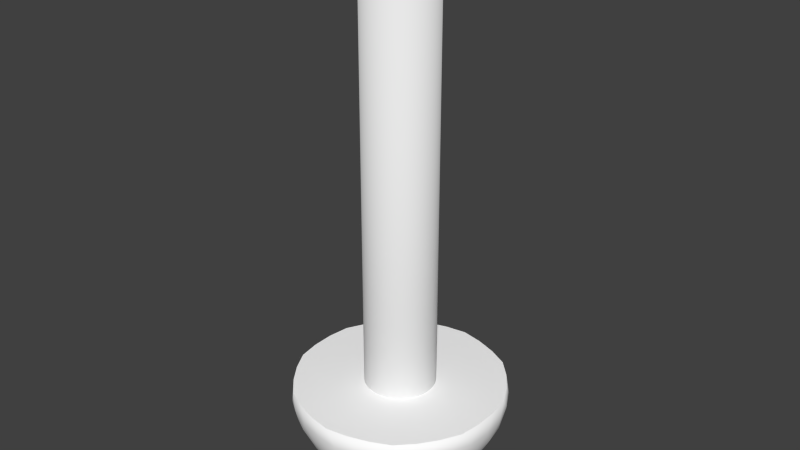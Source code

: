 # Source: destroy2.blend  (saved by Blender 2.77.0; exported with 4.5.12 LTS)
import bpy
from mathutils import Matrix  # noqa: F401  (used for matrix-valued properties, if any)

bpy.ops.wm.read_factory_settings(use_empty=True)
scene = bpy.context.scene
scene.name = 'Scene'

# ---- collections
col_collection_1 = bpy.data.collections.new('Collection 1'); scene.collection.children.link(col_collection_1)

# ---- materials (node trees are filled in below, after node groups)
mat_colobotmesh_mat_1 = bpy.data.materials.new('ColobotMesh_mat_1')
mat_colobotmesh_mat_1.alpha_threshold = 0.0
mat_colobotmesh_mat_1.use_transparent_shadow = False
mat_colobotmesh_mat_1.diffuse_color = (1.0, 1.0, 1.0, 1.0)
mat_colobotmesh_mat_1.specular_color = (0.0, 0.0, 0.0)
mat_colobotmesh_mat_1.roughness = 0.5
mat_colobotmesh_mat_2 = bpy.data.materials.new('ColobotMesh_mat_2')
mat_colobotmesh_mat_2.alpha_threshold = 0.0
mat_colobotmesh_mat_2.use_transparent_shadow = False
mat_colobotmesh_mat_2.diffuse_color = (1.0, 1.0, 1.0, 1.0)
mat_colobotmesh_mat_2.specular_color = (0.0, 0.0, 0.0)
mat_colobotmesh_mat_2.roughness = 0.5

# ---- material node trees

# ---- world
world_world = bpy.data.worlds.new('World'); scene.world = world_world
world_world.color = (0.05088, 0.05088, 0.05088)
world_world.use_sun_shadow = False
world_world.sun_shadow_jitter_overblur = 0.0
world_world.cycles.sampling_method = 'NONE'
world_world.cycles.sample_map_resolution = 256

# ---- meshes
me_cylinder = bpy.data.meshes.new('Cylinder')
me_cylinder.from_pydata([(6.292e-07, 2.412e-07, 12.5), (6.292e-07, 2.0, -12.5), (6.292e-07, 2.0, 12.5), (0.196, 1.99, -12.5), (0.196, 1.99, 12.5), (0.3902, 1.962, -12.5), (0.3902, 1.962, 12.5), (0.5806, 1.914, -12.5), (0.5806, 1.914, 12.5), (0.7654, 1.848, -12.5), (0.7654, 1.848, 12.5), (0.9428, 1.764, -12.5), (0.9428, 1.764, 12.5), (1.111, 1.663, -12.5), (1.111, 1.663, 12.5), (1.269, 1.546, -12.5), (1.269, 1.546, 12.5), (1.414, 1.414, -12.5), (1.414, 1.414, 12.5), (1.546, 1.269, -12.5), (1.546, 1.269, 12.5), (1.663, 1.111, -12.5), (1.663, 1.111, 12.5), (1.764, 0.9428, -12.5), (1.764, 0.9428, 12.5), (1.848, 0.7654, -12.5), (1.848, 0.7654, 12.5), (1.914, 0.5806, -12.5), (1.914, 0.5806, 12.5), (1.962, 0.3902, -12.5), (1.962, 0.3902, 12.5), (1.99, 0.196, -12.5), (1.99, 0.196, 12.5), (2.0, -8.467e-08, -12.5), (2.0, -8.467e-08, 12.5), (1.99, -0.196, -12.5), (1.99, -0.196, 12.5), (1.962, -0.3902, -12.5), (1.962, -0.3902, 12.5), (1.914, -0.5806, -12.5), (1.914, -0.5806, 12.5), (1.848, -0.7654, -12.5), (1.848, -0.7654, 12.5), (1.764, -0.9428, -12.5), (1.764, -0.9428, 12.5), (1.663, -1.111, -12.5), (1.663, -1.111, 12.5), (1.546, -1.269, -12.5), (1.546, -1.269, 12.5), (1.414, -1.414, -12.5), (1.414, -1.414, 12.5), (1.269, -1.546, -12.5), (1.269, -1.546, 12.5), (1.111, -1.663, -12.5), (1.111, -1.663, 12.5), (0.9428, -1.764, -12.5), (0.9428, -1.764, 12.5), (0.7654, -1.848, -12.5), (0.7654, -1.848, 12.5), (0.5806, -1.914, -12.5), (0.5806, -1.914, 12.5), (0.3902, -1.962, -12.5), (0.3902, -1.962, 12.5), (0.196, -1.99, -12.5), (0.196, -1.99, 12.5), (-9.762e-07, -2.0, -12.5), (-9.762e-07, -2.0, 12.5), (-0.196, -1.99, -12.5), (-0.196, -1.99, 12.5), (-0.3902, -1.962, -12.5), (-0.3902, -1.962, 12.5), (-0.5806, -1.914, -12.5), (-0.5806, -1.914, 12.5), (-0.7654, -1.848, -12.5), (-0.7654, -1.848, 12.5), (-0.9428, -1.764, -12.5), (-0.9428, -1.764, 12.5), (-1.111, -1.663, -12.5), (-1.111, -1.663, 12.5), (-1.269, -1.546, -12.5), (-1.269, -1.546, 12.5), (-1.414, -1.414, -12.5), (-1.414, -1.414, 12.5), (-1.546, -1.269, -12.5), (-1.546, -1.269, 12.5), (-1.663, -1.111, -12.5), (-1.663, -1.111, 12.5), (-1.764, -0.9428, -12.5), (-1.764, -0.9428, 12.5), (-1.848, -0.7654, -12.5), (-1.848, -0.7654, 12.5), (-1.914, -0.5806, -12.5), (-1.914, -0.5806, 12.5), (-1.962, -0.3902, -12.5), (-1.962, -0.3902, 12.5), (-1.99, -0.196, -12.5), (-1.99, -0.196, 12.5), (-2.0, -6.887e-07, -12.5), (-2.0, -6.887e-07, 12.5), (-1.99, 0.196, -12.5), (-1.99, 0.196, 12.5), (-1.962, 0.3902, -12.5), (-1.962, 0.3902, 12.5), (-1.914, 0.5806, -12.5), (-1.914, 0.5806, 12.5), (-1.848, 0.7654, -12.5), (-1.848, 0.7654, 12.5), (-1.764, 0.9428, -12.5), (-1.764, 0.9428, 12.5), (-1.663, 1.111, -12.5), (-1.663, 1.111, 12.5), (-1.546, 1.269, -12.5), (-1.546, 1.269, 12.5), (-1.414, 1.414, -12.5), (-1.414, 1.414, 12.5), (-1.269, 1.546, -12.5), (-1.269, 1.546, 12.5), (-1.111, 1.663, -12.5), (-1.111, 1.663, 12.5), (-0.9428, 1.764, -12.5), (-0.9428, 1.764, 12.5), (-0.7654, 1.848, -12.5), (-0.7654, 1.848, 12.5), (-0.5806, 1.914, -12.5), (-0.5806, 1.914, 12.5), (-0.3902, 1.962, -12.5), (-0.3902, 1.962, 12.5), (-0.196, 1.99, -12.5), (-0.196, 1.99, 12.5)], [], [(0, 4, 2), (1, 2, 4, 3), (0, 6, 4), (3, 4, 6, 5), (0, 8, 6), (5, 6, 8, 7), (0, 10, 8), (7, 8, 10, 9), (0, 12, 10), (9, 10, 12, 11), (0, 14, 12), (11, 12, 14, 13), (0, 16, 14), (13, 14, 16, 15), (0, 18, 16), (15, 16, 18, 17), (0, 20, 18), (17, 18, 20, 19), (0, 22, 20), (19, 20, 22, 21), (0, 24, 22), (21, 22, 24, 23), (0, 26, 24), (23, 24, 26, 25), (0, 28, 26), (25, 26, 28, 27), (0, 30, 28), (27, 28, 30, 29), (0, 32, 30), (29, 30, 32, 31), (0, 34, 32), (31, 32, 34, 33), (0, 36, 34), (33, 34, 36, 35), (0, 38, 36), (35, 36, 38, 37), (0, 40, 38), (37, 38, 40, 39), (0, 42, 40), (39, 40, 42, 41), (0, 44, 42), (41, 42, 44, 43), (0, 46, 44), (43, 44, 46, 45), (0, 48, 46), (45, 46, 48, 47), (0, 50, 48), (47, 48, 50, 49), (0, 52, 50), (49, 50, 52, 51), (0, 54, 52), (51, 52, 54, 53), (0, 56, 54), (53, 54, 56, 55), (0, 58, 56), (55, 56, 58, 57), (0, 60, 58), (57, 58, 60, 59), (0, 62, 60), (59, 60, 62, 61), (0, 64, 62), (61, 62, 64, 63), (0, 66, 64), (63, 64, 66, 65), (0, 68, 66), (65, 66, 68, 67), (0, 70, 68), (67, 68, 70, 69), (0, 72, 70), (69, 70, 72, 71), (0, 74, 72), (71, 72, 74, 73), (0, 76, 74), (73, 74, 76, 75), (0, 78, 76), (75, 76, 78, 77), (0, 80, 78), (77, 78, 80, 79), (0, 82, 80), (79, 80, 82, 81), (0, 84, 82), (81, 82, 84, 83), (0, 86, 84), (83, 84, 86, 85), (0, 88, 86), (85, 86, 88, 87), (0, 90, 88), (87, 88, 90, 89), (0, 92, 90), (89, 90, 92, 91), (0, 94, 92), (91, 92, 94, 93), (0, 96, 94), (93, 94, 96, 95), (0, 98, 96), (95, 96, 98, 97), (0, 100, 98), (97, 98, 100, 99), (0, 102, 100), (99, 100, 102, 101), (0, 104, 102), (101, 102, 104, 103), (0, 106, 104), (103, 104, 106, 105), (0, 108, 106), (105, 106, 108, 107), (0, 110, 108), (107, 108, 110, 109), (0, 112, 110), (109, 110, 112, 111), (0, 114, 112), (111, 112, 114, 113), (0, 116, 114), (113, 114, 116, 115), (0, 118, 116), (115, 116, 118, 117), (0, 120, 118), (117, 118, 120, 119), (0, 122, 120), (119, 120, 122, 121), (0, 124, 122), (121, 122, 124, 123), (0, 126, 124), (123, 124, 126, 125), (0, 128, 126), (125, 126, 128, 127), (0, 2, 128), (127, 128, 2, 1)])
me_cylinder.polygons.foreach_set('use_smooth', [0, 1, 0, 1, 0, 1, 0, 1, 0, 1, 0, 1, 0, 1, 0, 1, 0, 1, 0, 1, 0, 1, 0, 1, 0, 1, 0, 1, 0, 1, 0, 1, 0, 1, 0, 1, 0, 1, 0, 1, 0, 1, 0, 1, 0, 1, 0, 1, 0, 1, 0, 1, 0, 1, 0, 1, 0, 1, 0, 1, 0, 1, 0, 1, 0, 1, 0, 1, 0, 1, 0, 1, 0, 1, 0, 1, 0, 1, 0, 1, 0, 1, 0, 1, 0, 1, 0, 1, 0, 1, 0, 1, 0, 1, 0, 1, 0, 1, 0, 1, 0, 1, 0, 1, 0, 1, 0, 1, 0, 1, 0, 1, 0, 1, 0, 1, 0, 1, 0, 1, 0, 1, 0, 1, 0, 1, 0, 1])
_uv = me_cylinder.uv_layers.new(name='UVMap')
_uv.uv.foreach_set('vector', [0.6642, 0.9894, 0.6679, 0.9872, 0.6681, 0.9876, 0.1406, 0.3762, 0.1406, 0.8738, 0.1421, 0.8738, 0.1421, 0.3762, 0.6642, 0.9894, 0.6677, 0.9868, 0.6679, 0.9872, 0.1421, 0.3762, 0.1421, 0.8738, 0.1435, 0.8738, 0.1435, 0.3762, 0.6642, 0.9894, 0.6674, 0.9865, 0.6677, 0.9868, 0.1435, 0.3762, 0.1435, 0.8738, 0.1449, 0.8738, 0.1449, 0.3762, 0.6642, 0.9894, 0.6671, 0.9862, 0.6674, 0.9865, 0.1449, 0.3762, 0.1449, 0.8738, 0.1462, 0.8738, 0.1462, 0.3762, 0.6642, 0.9894, 0.6668, 0.9859, 0.6671, 0.9862, 0.1462, 0.3762, 0.1462, 0.8738, 0.1475, 0.8738, 0.1475, 0.3762, 0.6642, 0.9894, 0.6664, 0.9857, 0.6668, 0.9859, 0.1475, 0.3762, 0.1475, 0.8738, 0.1487, 0.8738, 0.1487, 0.3762, 0.6642, 0.9894, 0.6661, 0.9855, 0.6664, 0.9857, 0.1487, 0.3762, 0.1487, 0.8738, 0.1499, 0.8738, 0.1499, 0.3762, 0.6642, 0.9894, 0.6657, 0.9853, 0.6661, 0.9855, 0.1499, 0.3762, 0.1499, 0.8738, 0.1509, 0.8738, 0.1509, 0.3762, 0.6642, 0.9894, 0.6653, 0.9852, 0.6657, 0.9853, 0.1509, 0.3762, 0.1509, 0.8738, 0.1519, 0.8738, 0.1519, 0.3762, 0.6642, 0.9894, 0.6649, 0.9851, 0.6653, 0.9852, 0.1519, 0.3762, 0.1519, 0.8738, 0.1527, 0.8738, 0.1527, 0.3762, 0.6642, 0.9894, 0.6644, 0.9851, 0.6649, 0.9851, 0.1527, 0.3762, 0.1527, 0.8738, 0.1535, 0.8738, 0.1535, 0.3762, 0.6642, 0.9894, 0.664, 0.9851, 0.6644, 0.9851, 0.1535, 0.3762, 0.1535, 0.8738, 0.1541, 0.8738, 0.1541, 0.3762, 0.6642, 0.9894, 0.6636, 0.9851, 0.664, 0.9851, 0.1541, 0.3762, 0.1541, 0.8738, 0.1546, 0.8738, 0.1546, 0.3762, 0.6642, 0.9894, 0.6632, 0.9852, 0.6636, 0.9851, 0.1546, 0.3762, 0.1546, 0.8738, 0.1549, 0.8738, 0.1549, 0.3762, 0.6642, 0.9894, 0.6628, 0.9853, 0.6632, 0.9852, 0.1549, 0.3762, 0.1549, 0.8738, 0.1551, 0.8738, 0.1551, 0.3762, 0.6642, 0.9894, 0.6624, 0.9855, 0.6628, 0.9853, 0.1551, 0.3762, 0.1551, 0.8738, 0.1552, 0.8738, 0.1552, 0.3762, 0.6642, 0.9894, 0.662, 0.9857, 0.6624, 0.9855, 0.1552, 0.3762, 0.1552, 0.8738, 0.1551, 0.8738, 0.1551, 0.3762, 0.6642, 0.9894, 0.6617, 0.9859, 0.662, 0.9857, 0.1551, 0.3762, 0.1551, 0.8738, 0.1549, 0.8738, 0.1549, 0.3762, 0.6642, 0.9894, 0.6613, 0.9862, 0.6617, 0.9859, 0.1549, 0.3762, 0.1549, 0.8738, 0.1546, 0.8738, 0.1546, 0.3762, 0.6642, 0.9894, 0.661, 0.9865, 0.6613, 0.9862, 0.1546, 0.3762, 0.1546, 0.8738, 0.1541, 0.8738, 0.1541, 0.3762, 0.6642, 0.9894, 0.6608, 0.9868, 0.661, 0.9865, 0.1541, 0.3762, 0.1541, 0.8738, 0.1535, 0.8738, 0.1535, 0.3762, 0.6642, 0.9894, 0.6605, 0.9872, 0.6608, 0.9868, 0.1535, 0.3762, 0.1535, 0.8738, 0.1527, 0.8738, 0.1527, 0.3762, 0.6642, 0.9894, 0.6603, 0.9876, 0.6605, 0.9872, 0.1527, 0.3762, 0.1527, 0.8738, 0.1519, 0.8738, 0.1519, 0.3762, 0.6642, 0.9894, 0.6602, 0.988, 0.6603, 0.9876, 0.1519, 0.3762, 0.1519, 0.8738, 0.1509, 0.8738, 0.1509, 0.3762, 0.6642, 0.9894, 0.66, 0.9884, 0.6602, 0.988, 0.1509, 0.3762, 0.1509, 0.8738, 0.1499, 0.8738, 0.1499, 0.3762, 0.6642, 0.9894, 0.66, 0.9888, 0.66, 0.9884, 0.1499, 0.3762, 0.1499, 0.8738, 0.1487, 0.8738, 0.1487, 0.3762, 0.6642, 0.9894, 0.6599, 0.9892, 0.66, 0.9888, 0.1487, 0.3762, 0.1487, 0.8738, 0.1475, 0.8738, 0.1475, 0.3762, 0.6642, 0.9894, 0.6599, 0.9896, 0.6599, 0.9892, 0.1475, 0.3762, 0.1475, 0.8738, 0.1462, 0.8738, 0.1462, 0.3762, 0.6642, 0.9894, 0.66, 0.99, 0.6599, 0.9896, 0.1462, 0.3762, 0.1462, 0.8738, 0.1449, 0.8738, 0.1449, 0.3762, 0.6642, 0.9894, 0.66, 0.9905, 0.66, 0.99, 0.1449, 0.3762, 0.1449, 0.8738, 0.1435, 0.8738, 0.1435, 0.3762, 0.6642, 0.9894, 0.6602, 0.9909, 0.66, 0.9905, 0.1435, 0.3762, 0.1435, 0.8738, 0.1421, 0.8738, 0.1421, 0.3762, 0.6642, 0.9894, 0.6603, 0.9913, 0.6602, 0.9909, 0.1421, 0.3762, 0.1421, 0.8738, 0.1406, 0.8738, 0.1406, 0.3762, 0.6642, 0.9894, 0.6605, 0.9916, 0.6603, 0.9913, 0.1406, 0.3762, 0.1406, 0.8738, 0.1392, 0.8738, 0.1392, 0.3762, 0.6642, 0.9894, 0.6608, 0.992, 0.6605, 0.9916, 0.1392, 0.3762, 0.1392, 0.8738, 0.1378, 0.8738, 0.1378, 0.3762, 0.6642, 0.9894, 0.661, 0.9923, 0.6608, 0.992, 0.1378, 0.3762, 0.1378, 0.8738, 0.1364, 0.8738, 0.1364, 0.3762, 0.6642, 0.9894, 0.6613, 0.9926, 0.661, 0.9923, 0.1364, 0.3762, 0.1364, 0.8738, 0.1351, 0.8738, 0.1351, 0.3762, 0.6642, 0.9894, 0.6617, 0.9929, 0.6613, 0.9926, 0.1351, 0.3762, 0.1351, 0.8738, 0.1338, 0.8738, 0.1338, 0.3762, 0.6642, 0.9894, 0.662, 0.9931, 0.6617, 0.9929, 0.1338, 0.3762, 0.1338, 0.8738, 0.1325, 0.8738, 0.1325, 0.3762, 0.6642, 0.9894, 0.6624, 0.9933, 0.662, 0.9931, 0.1325, 0.3762, 0.1325, 0.8738, 0.1314, 0.8738, 0.1314, 0.3762, 0.6642, 0.9894, 0.6628, 0.9935, 0.6624, 0.9933, 0.1314, 0.3762, 0.1314, 0.8738, 0.1303, 0.8738, 0.1303, 0.3762, 0.6642, 0.9894, 0.6632, 0.9936, 0.6628, 0.9935, 0.1303, 0.3762, 0.1303, 0.8738, 0.1294, 0.8738, 0.1294, 0.3762, 0.6642, 0.9894, 0.6636, 0.9937, 0.6632, 0.9936, 0.1294, 0.3762, 0.1294, 0.8738, 0.1285, 0.8738, 0.1285, 0.3762, 0.6642, 0.9894, 0.664, 0.9937, 0.6636, 0.9937, 0.1285, 0.3762, 0.1285, 0.8738, 0.1278, 0.8738, 0.1278, 0.3762, 0.6642, 0.9894, 0.6644, 0.9937, 0.664, 0.9937, 0.1278, 0.3762, 0.1278, 0.8738, 0.1272, 0.8738, 0.1272, 0.3762, 0.6642, 0.9894, 0.6649, 0.9937, 0.6644, 0.9937, 0.1272, 0.3762, 0.1272, 0.8738, 0.1267, 0.8738, 0.1267, 0.3762, 0.6642, 0.9894, 0.6653, 0.9936, 0.6649, 0.9937, 0.1267, 0.3762, 0.1267, 0.8738, 0.1263, 0.8738, 0.1263, 0.3762, 0.6642, 0.9894, 0.6657, 0.9935, 0.6653, 0.9936, 0.1263, 0.3762, 0.1263, 0.8738, 0.1261, 0.8738, 0.1261, 0.3762, 0.6642, 0.9894, 0.6661, 0.9933, 0.6657, 0.9935, 0.1261, 0.3762, 0.1261, 0.8738, 0.1261, 0.8738, 0.1261, 0.3762, 0.6642, 0.9894, 0.6664, 0.9931, 0.6661, 0.9933, 0.1261, 0.3762, 0.1261, 0.8738, 0.1261, 0.8738, 0.1261, 0.3762, 0.6642, 0.9894, 0.6668, 0.9929, 0.6664, 0.9931, 0.1261, 0.3762, 0.1261, 0.8738, 0.1263, 0.8738, 0.1263, 0.3762, 0.6642, 0.9894, 0.6671, 0.9926, 0.6668, 0.9929, 0.1263, 0.3762, 0.1263, 0.8738, 0.1267, 0.8738, 0.1267, 0.3762, 0.6642, 0.9894, 0.6674, 0.9923, 0.6671, 0.9926, 0.1267, 0.3762, 0.1267, 0.8738, 0.1272, 0.8738, 0.1272, 0.3762, 0.6642, 0.9894, 0.6677, 0.992, 0.6674, 0.9923, 0.1272, 0.3762, 0.1272, 0.8738, 0.1278, 0.8738, 0.1278, 0.3762, 0.6642, 0.9894, 0.6679, 0.9916, 0.6677, 0.992, 0.1278, 0.3762, 0.1278, 0.8738, 0.1285, 0.8738, 0.1285, 0.3762, 0.6642, 0.9894, 0.6681, 0.9913, 0.6679, 0.9916, 0.1285, 0.3762, 0.1285, 0.8738, 0.1294, 0.8738, 0.1294, 0.3762, 0.6642, 0.9894, 0.6683, 0.9909, 0.6681, 0.9913, 0.1294, 0.3762, 0.1294, 0.8738, 0.1303, 0.8738, 0.1303, 0.3762, 0.6642, 0.9894, 0.6684, 0.9905, 0.6683, 0.9909, 0.1303, 0.3762, 0.1303, 0.8738, 0.1314, 0.8738, 0.1314, 0.3762, 0.6642, 0.9894, 0.6685, 0.99, 0.6684, 0.9905, 0.1314, 0.3762, 0.1314, 0.8738, 0.1325, 0.8738, 0.1325, 0.3762, 0.6642, 0.9894, 0.6685, 0.9896, 0.6685, 0.99, 0.1325, 0.3762, 0.1325, 0.8738, 0.1338, 0.8738, 0.1338, 0.3762, 0.6642, 0.9894, 0.6685, 0.9892, 0.6685, 0.9896, 0.1338, 0.3762, 0.1338, 0.8738, 0.1351, 0.8738, 0.1351, 0.3762, 0.6642, 0.9894, 0.6685, 0.9888, 0.6685, 0.9892, 0.1351, 0.3762, 0.1351, 0.8738, 0.1364, 0.8738, 0.1364, 0.3762, 0.6642, 0.9894, 0.6684, 0.9884, 0.6685, 0.9888, 0.1364, 0.3762, 0.1364, 0.8738, 0.1378, 0.8738, 0.1378, 0.3762, 0.6642, 0.9894, 0.6683, 0.988, 0.6684, 0.9884, 0.1378, 0.3762, 0.1378, 0.8738, 0.1392, 0.8738, 0.1392, 0.3762, 0.6642, 0.9894, 0.6681, 0.9876, 0.6683, 0.988, 0.1392, 0.3762, 0.1392, 0.8738, 0.1406, 0.8738, 0.1406, 0.3762])
me_cylinder.use_remesh_preserve_volume = False
me_cylinder.use_remesh_preserve_attributes = False
me_cylinder.use_mirror_vertex_groups = False
me_cylinder.update()
me_colobotmesh = bpy.data.meshes.new('ColobotMesh_')
me_colobotmesh.from_pydata([(-0.9748, 11.9, 3.0), (-3.154, 11.9, 0.0), (1e-06, 11.0, 0.0), (2.552, 11.9, 1.854), (2.552, 11.9, -1.854), (-0.9748, 11.9, -3.0), (-4.129, 13.85, 3.0), (1.577, 13.85, 4.854), (5.104, 13.85, -1e-06), (1.577, 13.85, -4.854), (-4.129, 13.85, -3.0), (-5.367, 14.32, -1e-06), (-1.658, 14.32, 5.104), (4.342, 14.32, 3.154), (-5.706, 17.0, 1.854), (-3.527, 17.0, 4.854), (0.0, 17.0, 6.0), (3.527, 17.0, 4.854), (5.706, 17.0, -1.854), (3.527, 17.0, -4.854), (-5.706, 17.0, -1.854), (0.0, 17.0, -1e-06), (4.342, 14.32, -3.154), (5.706, 17.0, 1.854), (-1.658, 14.32, -5.104), (0.0, 17.0, -6.0), (-3.527, 17.0, -4.854), (-4.711, 13.9, -2.053), (-5.123, 14.06, -1.053), (-4.043, 12.56, -3.333e-07), (-4.781, 13.37, -6.667e-07), (3.271, 12.56, -2.377), (3.868, 13.37, -2.81), (-0.1104, 12.36, 3.797), (0.7403, 13.01, 4.415), (5.088, 15.31, 2.843), (5.543, 16.21, 2.409), (1.092, 15.0, -5.613), (0.5659, 16.05, -5.995), (-0.3423, 11.1, -1.053), (-0.6672, 11.4, -2.053), (2.321, 12.36, -3.007), (1.996, 13.01, -4.007), (-0.1104, 12.36, -3.797), (0.7403, 13.01, -4.415), (0.8961, 11.1, 0.651), (1.747, 11.4, 1.269), (3.271, 12.56, 2.377), (3.868, 13.37, 2.81), (0.4972, 13.9, 5.115), (-0.5813, 14.06, 5.198), (-1.25, 12.56, -3.846), (-1.477, 13.37, -4.547), (2.321, 12.36, 3.007), (1.996, 13.01, 4.007), (-3.409, 13.9, 3.846), (-2.585, 14.06, 4.547), (1.412, 11.66, -2.347), (0.2367, 11.66, -2.729), (1.229, 17.0, 5.781), (2.404, 17.0, 5.399), (-1.795, 11.66, 2.068), (-2.522, 11.66, 1.068), (2.604, 13.9, -4.43), (3.526, 14.06, -3.864), (0.2367, 11.66, 2.729), (1.412, 11.66, 2.347), (-5.119, 17.0, 2.955), (-4.392, 17.0, 3.955), (5.018, 13.9, -1.108), (4.764, 14.06, -2.159), (-2.522, 11.66, -1.068), (-1.795, 11.66, -2.068), (0.4972, 13.9, -5.115), (-0.5813, 14.06, -5.198), (-3.409, 13.9, -3.846), (-2.585, 14.06, -4.547), (-1.25, 12.56, 3.846), (-1.477, 13.37, 4.547), (5.131, 17.0, -2.964), (4.405, 17.0, -3.964), (-3.645, 12.36, -1.068), (-3.97, 13.01, -2.068), (3.577, 12.36, -1.278), (4.428, 13.01, -0.6602), (2.668, 11.66, 0.618), (2.668, 11.66, -0.618), (0.8961, 11.1, -0.651), (1.747, 11.4, -1.269), (-2.142, 12.36, -3.137), (-3.194, 13.01, -3.137), (3.577, 12.36, 1.278), (4.428, 13.01, 0.6602), (2.604, 13.9, 4.43), (3.526, 14.06, 3.864), (-5.001, 15.0, -2.773), (-5.526, 16.05, -2.391), (-1.132, 15.31, -5.717), (-0.5788, 16.21, -6.016), (-4.711, 13.9, 2.053), (-5.123, 14.06, 1.053), (-5.787, 15.31, -0.6905), (-5.9, 16.21, -1.309), (-0.6672, 11.4, 2.053), (-0.3423, 11.1, 1.053), (-2.409, 17.0, 5.414), (-1.234, 17.0, 5.796), (5.018, 13.9, 1.108), (4.764, 14.06, 2.159), (-2.142, 12.36, 3.137), (-3.194, 13.01, 3.137), (-2.159, 11.4, 0.0), (-1.108, 11.1, 0.0), (-3.645, 12.36, 1.068), (-3.97, 13.01, 2.068), (5.675, 15.0, 0.6962), (5.876, 16.05, 1.314), (-5.894, 17.0, 0.618), (-5.894, 17.0, -0.618), (5.878, 17.0, 0.618), (5.878, 17.0, -0.618), (-2.445, 15.31, 5.29), (-3.068, 16.21, 5.207), (4.276, 15.31, 3.96), (4.004, 16.21, 4.527), (-1.234, 17.0, -5.796), (-2.409, 17.0, -5.414), (-2.445, 15.31, -5.29), (-3.068, 16.21, -5.207), (-5.119, 17.0, -2.955), (-4.392, 17.0, -3.955), (1.092, 15.0, 5.613), (0.5659, 16.05, 5.995), (2.404, 17.0, -5.399), (1.229, 17.0, -5.781), (5.675, 15.0, -0.6962), (5.876, 16.05, -1.314), (-4.182, 15.0, -3.899), (-3.981, 16.05, -4.517), (5.131, 17.0, 2.964), (4.405, 17.0, 3.964), (2.416, 15.0, -5.182), (3.066, 16.05, -5.182), (4.276, 15.31, -3.96), (4.004, 16.21, -4.527), (-1.132, 15.31, 5.717), (-0.5788, 16.21, 6.016), (-5.526, 16.05, 2.391), (-5.001, 15.0, 2.773), (2.416, 15.0, 5.182), (3.066, 16.05, 5.182), (5.088, 15.31, -2.843), (5.543, 16.21, -2.409), (-4.182, 15.0, 3.899), (-3.981, 16.05, 4.517), (-5.9, 16.21, 1.309), (-5.787, 15.31, 0.6905), (-1.451, 11.25, 1.054), (0.5541, 11.25, 1.705), (1.793, 11.25, 0.0), (0.5541, 11.25, -1.705), (-1.451, 11.25, -1.054), (-2.971, 12.23, 2.158), (1.135, 12.23, 3.492), (3.672, 12.23, -2.287e-07), (1.135, 12.23, -3.492), (-2.971, 12.23, -2.158), (-4.466, 13.11, -1.056), (-4.466, 13.11, 1.056), (-2.384, 13.11, 3.922), (-0.3762, 13.11, 4.574), (2.993, 13.11, 3.479), (4.234, 13.11, 1.771), (4.234, 13.11, -1.771), (2.993, 13.11, -3.479), (-0.3762, 13.11, -4.574), (-2.384, 13.11, -3.922), (5.508, 15.14, 1.813), (-0.02249, 15.14, -5.799), (-5.522, 15.14, -1.77), (-5.522, 15.14, 1.77), (-3.39, 15.14, 4.704), (-0.02249, 15.14, 5.799), (3.426, 15.14, 4.678), (5.508, 15.14, -1.813), (3.426, 15.14, -4.678), (-3.39, 15.14, -4.704), (-6.049, 16.25, -3.32e-07), (-4.867, 16.09, 3.536), (-1.869, 16.25, 5.753), (1.859, 16.09, 5.722), (4.894, 16.25, 3.556), (6.016, 16.09, -3.576e-07), (4.894, 16.25, -3.556), (1.859, 16.09, -5.722), (-1.869, 16.25, -5.753), (-4.867, 16.09, -3.536)], [], [(0, 61, 103), (3, 66, 46), (4, 86, 88), (5, 58, 40), (1, 71, 111), (1, 62, 113), (0, 65, 33), (3, 85, 91), (4, 57, 41), (5, 72, 89), (11, 28, 30), (6, 99, 114), (12, 56, 78), (7, 49, 34), (13, 94, 48), (8, 107, 92), (22, 70, 32), (9, 63, 42), (24, 74, 52), (10, 75, 90), (13, 108, 35), (9, 73, 37), (10, 27, 95), (21, 67, 68), (21, 105, 106), (21, 59, 60), (21, 79, 80), (11, 100, 156), (6, 55, 153), (12, 50, 145), (7, 93, 149), (8, 69, 135), (22, 64, 143), (24, 76, 127), (14, 117, 155), (15, 68, 154), (16, 106, 146), (17, 60, 150), (23, 139, 36), (18, 120, 136), (19, 80, 144), (25, 134, 38), (26, 126, 128), (20, 129, 96), (21, 118, 117), (21, 140, 139), (21, 119, 120), (21, 133, 134), (21, 125, 126), (21, 130, 129), (104, 112, 2), (103, 157, 104), (104, 157, 112), (157, 111, 112), (103, 61, 157), (61, 62, 157), (157, 62, 111), (62, 1, 111), (45, 104, 2), (46, 158, 45), (45, 158, 104), (158, 103, 104), (46, 66, 158), (66, 65, 158), (158, 65, 103), (65, 0, 103), (87, 45, 2), (88, 159, 87), (87, 159, 45), (159, 46, 45), (88, 86, 159), (86, 85, 159), (159, 85, 46), (85, 3, 46), (39, 87, 2), (40, 160, 39), (39, 160, 87), (160, 88, 87), (40, 58, 160), (58, 57, 160), (160, 57, 88), (57, 4, 88), (112, 39, 2), (111, 161, 112), (112, 161, 39), (161, 40, 39), (111, 71, 161), (71, 72, 161), (161, 72, 40), (72, 5, 40), (114, 110, 6), (113, 162, 114), (114, 162, 110), (162, 109, 110), (113, 62, 162), (62, 61, 162), (162, 61, 109), (61, 0, 109), (34, 54, 7), (33, 163, 34), (34, 163, 54), (163, 53, 54), (33, 65, 163), (65, 66, 163), (163, 66, 53), (66, 3, 53), (92, 84, 8), (91, 164, 92), (92, 164, 84), (164, 83, 84), (91, 85, 164), (85, 86, 164), (164, 86, 83), (86, 4, 83), (42, 44, 9), (41, 165, 42), (42, 165, 44), (165, 43, 44), (41, 57, 165), (57, 58, 165), (165, 58, 43), (58, 5, 43), (90, 82, 10), (89, 166, 90), (90, 166, 82), (166, 81, 82), (89, 72, 166), (72, 71, 166), (166, 71, 81), (71, 1, 81), (29, 81, 1), (30, 167, 29), (29, 167, 81), (167, 82, 81), (30, 28, 167), (28, 27, 167), (167, 27, 82), (27, 10, 82), (113, 29, 1), (114, 168, 113), (113, 168, 29), (168, 30, 29), (114, 99, 168), (99, 100, 168), (168, 100, 30), (100, 11, 30), (77, 109, 0), (78, 169, 77), (77, 169, 109), (169, 110, 109), (78, 56, 169), (56, 55, 169), (169, 55, 110), (55, 6, 110), (33, 77, 0), (34, 170, 33), (33, 170, 77), (170, 78, 77), (34, 49, 170), (49, 50, 170), (170, 50, 78), (50, 12, 78), (47, 53, 3), (48, 171, 47), (47, 171, 53), (171, 54, 53), (48, 94, 171), (94, 93, 171), (171, 93, 54), (93, 7, 54), (91, 47, 3), (92, 172, 91), (91, 172, 47), (172, 48, 47), (92, 107, 172), (107, 108, 172), (172, 108, 48), (108, 13, 48), (31, 83, 4), (32, 173, 31), (31, 173, 83), (173, 84, 83), (32, 70, 173), (70, 69, 173), (173, 69, 84), (69, 8, 84), (41, 31, 4), (42, 174, 41), (41, 174, 31), (174, 32, 31), (42, 63, 174), (63, 64, 174), (174, 64, 32), (64, 22, 32), (51, 43, 5), (52, 175, 51), (51, 175, 43), (175, 44, 43), (52, 74, 175), (74, 73, 175), (175, 73, 44), (73, 9, 44), (89, 51, 5), (90, 176, 89), (89, 176, 51), (176, 52, 51), (90, 75, 176), (75, 76, 176), (176, 76, 52), (76, 24, 52), (36, 116, 23), (35, 177, 36), (36, 177, 116), (177, 115, 116), (35, 108, 177), (108, 107, 177), (177, 107, 115), (107, 8, 115), (38, 98, 25), (37, 178, 38), (38, 178, 98), (178, 97, 98), (37, 73, 178), (73, 74, 178), (178, 74, 97), (74, 24, 97), (96, 102, 20), (95, 179, 96), (96, 179, 102), (179, 101, 102), (95, 27, 179), (27, 28, 179), (179, 28, 101), (28, 11, 101), (155, 147, 14), (156, 180, 155), (155, 180, 147), (180, 148, 147), (156, 100, 180), (100, 99, 180), (180, 99, 148), (99, 6, 148), (154, 122, 15), (153, 181, 154), (154, 181, 122), (181, 121, 122), (153, 55, 181), (55, 56, 181), (181, 56, 121), (56, 12, 121), (146, 132, 16), (145, 182, 146), (146, 182, 132), (182, 131, 132), (145, 50, 182), (50, 49, 182), (182, 49, 131), (49, 7, 131), (150, 124, 17), (149, 183, 150), (150, 183, 124), (183, 123, 124), (149, 93, 183), (93, 94, 183), (183, 94, 123), (94, 13, 123), (136, 152, 18), (135, 184, 136), (136, 184, 152), (184, 151, 152), (135, 69, 184), (69, 70, 184), (184, 70, 151), (70, 22, 151), (144, 142, 19), (143, 185, 144), (144, 185, 142), (185, 141, 142), (143, 64, 185), (64, 63, 185), (185, 63, 141), (63, 9, 141), (128, 138, 26), (127, 186, 128), (128, 186, 138), (186, 137, 138), (127, 76, 186), (76, 75, 186), (186, 75, 137), (75, 10, 137), (156, 101, 11), (155, 187, 156), (156, 187, 101), (187, 102, 101), (155, 117, 187), (117, 118, 187), (187, 118, 102), (118, 20, 102), (153, 148, 6), (154, 188, 153), (153, 188, 148), (188, 147, 148), (154, 68, 188), (68, 67, 188), (188, 67, 147), (67, 14, 147), (145, 121, 12), (146, 189, 145), (145, 189, 121), (189, 122, 121), (146, 106, 189), (106, 105, 189), (189, 105, 122), (105, 15, 122), (149, 131, 7), (150, 190, 149), (149, 190, 131), (190, 132, 131), (150, 60, 190), (60, 59, 190), (190, 59, 132), (59, 16, 132), (35, 123, 13), (36, 191, 35), (35, 191, 123), (191, 124, 123), (36, 139, 191), (139, 140, 191), (191, 140, 124), (140, 17, 124), (135, 115, 8), (136, 192, 135), (135, 192, 115), (192, 116, 115), (136, 120, 192), (120, 119, 192), (192, 119, 116), (119, 23, 116), (143, 151, 22), (144, 193, 143), (143, 193, 151), (193, 152, 151), (144, 80, 193), (80, 79, 193), (193, 79, 152), (79, 18, 152), (37, 141, 9), (38, 194, 37), (37, 194, 141), (194, 142, 141), (38, 134, 194), (134, 133, 194), (194, 133, 142), (133, 19, 142), (127, 97, 24), (128, 195, 127), (127, 195, 97), (195, 98, 97), (128, 126, 195), (126, 125, 195), (195, 125, 98), (125, 25, 98), (95, 137, 10), (96, 196, 95), (95, 196, 137), (196, 138, 137), (96, 129, 196), (129, 130, 196), (196, 130, 138), (130, 26, 138), (68, 15, 21), (21, 14, 67), (106, 16, 21), (21, 15, 105), (60, 17, 21), (21, 16, 59), (80, 19, 21), (21, 18, 79), (117, 14, 21), (21, 20, 118), (139, 23, 21), (21, 17, 140), (120, 18, 21), (21, 23, 119), (134, 25, 21), (21, 19, 133), (126, 26, 21), (21, 25, 125), (129, 20, 21), (21, 26, 130)])
me_colobotmesh.polygons.foreach_set('use_smooth', [1, 1, 1, 1, 1, 1, 1, 1, 1, 1, 1, 1, 1, 1, 1, 1, 1, 1, 1, 1, 1, 1, 1, 0, 0, 0, 0, 1, 1, 1, 1, 1, 1, 1, 1, 1, 1, 1, 1, 1, 1, 1, 1, 1, 0, 0, 0, 0, 0, 0, 1, 1, 1, 1, 1, 1, 1, 1, 1, 1, 1, 1, 1, 1, 1, 1, 1, 1, 1, 1, 1, 1, 1, 1, 1, 1, 1, 1, 1, 1, 1, 1, 1, 1, 1, 1, 1, 1, 1, 1, 1, 1, 1, 1, 1, 1, 1, 1, 1, 1, 1, 1, 1, 1, 1, 1, 1, 1, 1, 1, 1, 1, 1, 1, 1, 1, 1, 1, 1, 1, 1, 1, 1, 1, 1, 1, 1, 1, 1, 1, 1, 1, 1, 1, 1, 1, 1, 1, 1, 1, 1, 1, 1, 1, 1, 1, 1, 1, 1, 1, 1, 1, 1, 1, 1, 1, 1, 1, 1, 1, 1, 1, 1, 1, 1, 1, 1, 1, 1, 1, 1, 1, 1, 1, 1, 1, 1, 1, 1, 1, 1, 1, 1, 1, 1, 1, 1, 1, 1, 1, 1, 1, 1, 1, 1, 1, 1, 1, 1, 1, 1, 1, 1, 1, 1, 1, 1, 1, 1, 1, 1, 1, 1, 1, 1, 1, 1, 1, 1, 1, 1, 1, 1, 1, 1, 1, 1, 1, 1, 1, 1, 1, 1, 1, 1, 1, 1, 1, 1, 1, 1, 1, 1, 1, 1, 1, 1, 1, 1, 1, 1, 1, 1, 1, 1, 1, 1, 1, 1, 1, 1, 1, 1, 1, 1, 1, 1, 1, 1, 1, 1, 1, 1, 1, 1, 1, 1, 1, 1, 1, 1, 1, 1, 1, 1, 1, 1, 1, 1, 1, 1, 1, 1, 1, 1, 1, 1, 1, 1, 1, 1, 1, 1, 1, 1, 1, 1, 1, 1, 1, 1, 1, 1, 1, 1, 1, 1, 1, 1, 1, 1, 1, 1, 1, 1, 1, 1, 1, 1, 1, 1, 1, 1, 1, 1, 1, 1, 1, 1, 1, 1, 1, 1, 1, 1, 1, 1, 1, 1, 1, 1, 1, 1, 1, 1, 1, 1, 1, 1, 1, 1, 1, 1, 1, 1, 1, 1, 1, 1, 1, 0, 0, 0, 0, 0, 0, 0, 0, 0, 0, 0, 0, 0, 0, 0, 0, 0, 0, 0, 0])
_uv = me_colobotmesh.uv_layers.new(name='UV_1')
_uv.uv.foreach_set('vector', [0.8428, 0.77, 0.8327, 0.77, 0.8327, 0.764, 0.8312, 0.77, 0.8351, 0.77, 0.825, 0.764, 0.7938, 0.77, 0.8063, 0.77, 0.8, 0.764, 0.7822, 0.77, 0.7861, 0.77, 0.7923, 0.764, 0.8125, 0.77, 0.8024, 0.77, 0.8125, 0.764, 0.8125, 0.77, 0.8226, 0.77, 0.8226, 0.7832, 0.8428, 0.77, 0.8389, 0.77, 0.849, 0.7832, 0.8312, 0.77, 0.8187, 0.77, 0.825, 0.7832, 0.7938, 0.77, 0.7899, 0.77, 0.7837, 0.7832, 0.7822, 0.77, 0.7923, 0.77, 0.7822, 0.7832, 0.8125, 0.8189, 0.8024, 0.8157, 0.8125, 0.8026, 0.8428, 0.8094, 0.8327, 0.8126, 0.8327, 0.7963, 0.864, 0.8189, 0.8569, 0.8157, 0.8569, 0.8026, 0.8615, 0.8094, 0.8623, 0.8126, 0.8552, 0.7963, 0.8443, 0.8189, 0.85, 0.8157, 0.84, 0.8026, 0.8125, 0.8094, 0.8231, 0.8126, 0.8187, 0.7963, 0.7807, 0.8189, 0.7913, 0.8157, 0.785, 0.8026, 0.7635, 0.8094, 0.7692, 0.8126, 0.7736, 0.7963, 0.761, 0.8189, 0.7618, 0.8157, 0.7681, 0.8026, 0.7822, 0.8094, 0.7751, 0.8126, 0.7822, 0.7963, 0.8443, 0.8189, 0.8337, 0.8157, 0.84, 0.8369, 0.7635, 0.8094, 0.7627, 0.8126, 0.7597, 0.8306, 0.7822, 0.8094, 0.7923, 0.8126, 0.7861, 0.8306, 0.8751, 0.625, 0.9743, 0.6146, 0.9743, 0.6354, 0.8751, 0.625, 0.9617, 0.675, 0.9495, 0.6919, 0.8751, 0.625, 0.9157, 0.7161, 0.8959, 0.7226, 0.8751, 0.625, 0.7757, 0.6354, 0.7757, 0.6146, 0.8125, 0.8189, 0.8226, 0.8157, 0.8187, 0.8369, 0.8428, 0.8094, 0.8498, 0.8126, 0.849, 0.8306, 0.864, 0.8189, 0.8632, 0.8157, 0.867, 0.8369, 0.8615, 0.8094, 0.8558, 0.8126, 0.8615, 0.8306, 0.8125, 0.8094, 0.8019, 0.8126, 0.8063, 0.8306, 0.7807, 0.8189, 0.775, 0.8157, 0.775, 0.8369, 0.761, 0.8189, 0.7681, 0.8157, 0.7618, 0.8369, 0.8312, 0.873, 0.8187, 0.873, 0.825, 0.855, 0.8615, 0.873, 0.8514, 0.873, 0.8552, 0.8518, 0.873, 0.873, 0.8692, 0.873, 0.87, 0.855, 0.8615, 0.873, 0.8653, 0.873, 0.8615, 0.8518, 0.8312, 0.873, 0.8413, 0.873, 0.8356, 0.855, 0.7938, 0.873, 0.8063, 0.873, 0.8, 0.8518, 0.7635, 0.873, 0.7736, 0.873, 0.7692, 0.855, 0.752, 0.873, 0.7558, 0.873, 0.7558, 0.8518, 0.7635, 0.873, 0.7597, 0.873, 0.7627, 0.855, 0.7938, 0.873, 0.7837, 0.873, 0.7899, 0.8518, 0.8751, 0.625, 0.9495, 0.5581, 0.9617, 0.575, 0.8751, 0.625, 0.8543, 0.7228, 0.8345, 0.7164, 0.8751, 0.625, 0.801, 0.6917, 0.7888, 0.6749, 0.8751, 0.625, 0.7888, 0.5751, 0.801, 0.5583, 0.8751, 0.625, 0.8345, 0.5336, 0.8543, 0.5272, 0.8751, 0.625, 0.8959, 0.5274, 0.9157, 0.5339, 0.8226, 0.758, 0.8125, 0.758, 0.8125, 0.752, 0.8327, 0.764, 0.8226, 0.764, 0.8226, 0.758, 0.8226, 0.758, 0.8226, 0.764, 0.8125, 0.758, 0.8226, 0.764, 0.8125, 0.764, 0.8125, 0.758, 0.8327, 0.764, 0.8327, 0.77, 0.8226, 0.764, 0.8327, 0.77, 0.8226, 0.77, 0.8226, 0.764, 0.8226, 0.764, 0.8226, 0.77, 0.8125, 0.764, 0.8226, 0.77, 0.8125, 0.77, 0.8125, 0.764, 0.8187, 0.758, 0.8226, 0.758, 0.8125, 0.752, 0.825, 0.764, 0.8288, 0.764, 0.8187, 0.758, 0.8187, 0.758, 0.8288, 0.764, 0.8226, 0.758, 0.8288, 0.764, 0.8327, 0.764, 0.8226, 0.758, 0.825, 0.764, 0.8351, 0.77, 0.8288, 0.764, 0.8351, 0.77, 0.8389, 0.77, 0.8288, 0.764, 0.8288, 0.764, 0.8389, 0.77, 0.8327, 0.764, 0.8389, 0.77, 0.8428, 0.77, 0.8327, 0.764, 0.8063, 0.758, 0.8187, 0.758, 0.8125, 0.752, 0.8, 0.764, 0.8125, 0.764, 0.8063, 0.758, 0.8063, 0.758, 0.8125, 0.764, 0.8187, 0.758, 0.8125, 0.764, 0.825, 0.764, 0.8187, 0.758, 0.8, 0.764, 0.8063, 0.77, 0.8125, 0.764, 0.8063, 0.77, 0.8187, 0.77, 0.8125, 0.764, 0.8125, 0.764, 0.8187, 0.77, 0.825, 0.764, 0.8187, 0.77, 0.8312, 0.77, 0.825, 0.764, 0.8024, 0.758, 0.8063, 0.758, 0.8125, 0.752, 0.7923, 0.764, 0.7962, 0.764, 0.8024, 0.758, 0.8024, 0.758, 0.7962, 0.764, 0.8063, 0.758, 0.7962, 0.764, 0.8, 0.764, 0.8063, 0.758, 0.7923, 0.764, 0.7861, 0.77, 0.7962, 0.764, 0.7861, 0.77, 0.7899, 0.77, 0.7962, 0.764, 0.7962, 0.764, 0.7899, 0.77, 0.8, 0.764, 0.7899, 0.77, 0.7938, 0.77, 0.8, 0.764, 0.8125, 0.758, 0.8024, 0.758, 0.8125, 0.752, 0.8125, 0.764, 0.8024, 0.764, 0.8125, 0.758, 0.8125, 0.758, 0.8024, 0.764, 0.8024, 0.758, 0.8024, 0.764, 0.7923, 0.764, 0.8024, 0.758, 0.8125, 0.764, 0.8024, 0.77, 0.8024, 0.764, 0.8024, 0.77, 0.7923, 0.77, 0.8024, 0.764, 0.8024, 0.764, 0.7923, 0.77, 0.7923, 0.764, 0.7923, 0.77, 0.7822, 0.77, 0.7923, 0.764, 0.8327, 0.7963, 0.8428, 0.7963, 0.8428, 0.8094, 0.8226, 0.7832, 0.8327, 0.7832, 0.8327, 0.7963, 0.8327, 0.7963, 0.8327, 0.7832, 0.8428, 0.7963, 0.8327, 0.7832, 0.8428, 0.7832, 0.8428, 0.7963, 0.8226, 0.7832, 0.8226, 0.77, 0.8327, 0.7832, 0.8226, 0.77, 0.8327, 0.77, 0.8327, 0.7832, 0.8327, 0.7832, 0.8327, 0.77, 0.8428, 0.7832, 0.8327, 0.77, 0.8428, 0.77, 0.8428, 0.7832, 0.8552, 0.7963, 0.8514, 0.7963, 0.8615, 0.8094, 0.849, 0.7832, 0.8452, 0.7832, 0.8552, 0.7963, 0.8552, 0.7963, 0.8452, 0.7832, 0.8514, 0.7963, 0.8452, 0.7832, 0.8413, 0.7832, 0.8514, 0.7963, 0.849, 0.7832, 0.8389, 0.77, 0.8452, 0.7832, 0.8389, 0.77, 0.8351, 0.77, 0.8452, 0.7832, 0.8452, 0.7832, 0.8351, 0.77, 0.8413, 0.7832, 0.8351, 0.77, 0.8312, 0.77, 0.8413, 0.7832, 0.8187, 0.7963, 0.8063, 0.7963, 0.8125, 0.8094, 0.825, 0.7832, 0.8125, 0.7832, 0.8187, 0.7963, 0.8187, 0.7963, 0.8125, 0.7832, 0.8063, 0.7963, 0.8125, 0.7832, 0.8, 0.7832, 0.8063, 0.7963, 0.825, 0.7832, 0.8187, 0.77, 0.8125, 0.7832, 0.8187, 0.77, 0.8063, 0.77, 0.8125, 0.7832, 0.8125, 0.7832, 0.8063, 0.77, 0.8, 0.7832, 0.8063, 0.77, 0.7938, 0.77, 0.8, 0.7832, 0.7736, 0.7963, 0.7698, 0.7963, 0.7635, 0.8094, 0.7837, 0.7832, 0.7798, 0.7832, 0.7736, 0.7963, 0.7736, 0.7963, 0.7798, 0.7832, 0.7698, 0.7963, 0.7798, 0.7832, 0.776, 0.7832, 0.7698, 0.7963, 0.7837, 0.7832, 0.7899, 0.77, 0.7798, 0.7832, 0.7899, 0.77, 0.7861, 0.77, 0.7798, 0.7832, 0.7798, 0.7832, 0.7861, 0.77, 0.776, 0.7832, 0.7861, 0.77, 0.7822, 0.77, 0.776, 0.7832, 0.7822, 0.7963, 0.7923, 0.7963, 0.7822, 0.8094, 0.7822, 0.7832, 0.7923, 0.7832, 0.7822, 0.7963, 0.7822, 0.7963, 0.7923, 0.7832, 0.7923, 0.7963, 0.7923, 0.7832, 0.8024, 0.7832, 0.7923, 0.7963, 0.7822, 0.7832, 0.7923, 0.77, 0.7923, 0.7832, 0.7923, 0.77, 0.8024, 0.77, 0.7923, 0.7832, 0.7923, 0.7832, 0.8024, 0.77, 0.8024, 0.7832, 0.8024, 0.77, 0.8125, 0.77, 0.8024, 0.7832, 0.8125, 0.7863, 0.8024, 0.7832, 0.8125, 0.77, 0.8125, 0.8026, 0.8024, 0.7994, 0.8125, 0.7863, 0.8125, 0.7863, 0.8024, 0.7994, 0.8024, 0.7832, 0.8024, 0.7994, 0.7923, 0.7963, 0.8024, 0.7832, 0.8125, 0.8026, 0.8024, 0.8157, 0.8024, 0.7994, 0.8024, 0.8157, 0.7923, 0.8126, 0.8024, 0.7994, 0.8024, 0.7994, 0.7923, 0.8126, 0.7923, 0.7963, 0.7923, 0.8126, 0.7822, 0.8094, 0.7923, 0.7963, 0.8226, 0.7832, 0.8125, 0.7863, 0.8125, 0.77, 0.8327, 0.7963, 0.8226, 0.7994, 0.8226, 0.7832, 0.8226, 0.7832, 0.8226, 0.7994, 0.8125, 0.7863, 0.8226, 0.7994, 0.8125, 0.8026, 0.8125, 0.7863, 0.8327, 0.7963, 0.8327, 0.8126, 0.8226, 0.7994, 0.8327, 0.8126, 0.8226, 0.8157, 0.8226, 0.7994, 0.8226, 0.7994, 0.8226, 0.8157, 0.8125, 0.8026, 0.8226, 0.8157, 0.8125, 0.8189, 0.8125, 0.8026, 0.8498, 0.7863, 0.8428, 0.7832, 0.8428, 0.77, 0.8569, 0.8026, 0.8498, 0.7994, 0.8498, 0.7863, 0.8498, 0.7863, 0.8498, 0.7994, 0.8428, 0.7832, 0.8498, 0.7994, 0.8428, 0.7963, 0.8428, 0.7832, 0.8569, 0.8026, 0.8569, 0.8157, 0.8498, 0.7994, 0.8569, 0.8157, 0.8498, 0.8126, 0.8498, 0.7994, 0.8498, 0.7994, 0.8498, 0.8126, 0.8428, 0.7963, 0.8498, 0.8126, 0.8428, 0.8094, 0.8428, 0.7963, 0.849, 0.7832, 0.8498, 0.7863, 0.8428, 0.77, 0.8552, 0.7963, 0.8561, 0.7994, 0.849, 0.7832, 0.849, 0.7832, 0.8561, 0.7994, 0.8498, 0.7863, 0.8561, 0.7994, 0.8569, 0.8026, 0.8498, 0.7863, 0.8552, 0.7963, 0.8623, 0.8126, 0.8561, 0.7994, 0.8623, 0.8126, 0.8632, 0.8157, 0.8561, 0.7994, 0.8561, 0.7994, 0.8632, 0.8157, 0.8569, 0.8026, 0.8632, 0.8157, 0.864, 0.8189, 0.8569, 0.8026, 0.8356, 0.7863, 0.8413, 0.7832, 0.8312, 0.77, 0.84, 0.8026, 0.8457, 0.7994, 0.8356, 0.7863, 0.8356, 0.7863, 0.8457, 0.7994, 0.8413, 0.7832, 0.8457, 0.7994, 0.8514, 0.7963, 0.8413, 0.7832, 0.84, 0.8026, 0.85, 0.8157, 0.8457, 0.7994, 0.85, 0.8157, 0.8558, 0.8126, 0.8457, 0.7994, 0.8457, 0.7994, 0.8558, 0.8126, 0.8514, 0.7963, 0.8558, 0.8126, 0.8615, 0.8094, 0.8514, 0.7963, 0.825, 0.7832, 0.8356, 0.7863, 0.8312, 0.77, 0.8187, 0.7963, 0.8293, 0.7994, 0.825, 0.7832, 0.825, 0.7832, 0.8293, 0.7994, 0.8356, 0.7863, 0.8293, 0.7994, 0.84, 0.8026, 0.8356, 0.7863, 0.8187, 0.7963, 0.8231, 0.8126, 0.8293, 0.7994, 0.8231, 0.8126, 0.8337, 0.8157, 0.8293, 0.7994, 0.8293, 0.7994, 0.8337, 0.8157, 0.84, 0.8026, 0.8337, 0.8157, 0.8443, 0.8189, 0.84, 0.8026, 0.7894, 0.7863, 0.8, 0.7832, 0.7938, 0.77, 0.785, 0.8026, 0.7957, 0.7994, 0.7894, 0.7863, 0.7894, 0.7863, 0.7957, 0.7994, 0.8, 0.7832, 0.7957, 0.7994, 0.8063, 0.7963, 0.8, 0.7832, 0.785, 0.8026, 0.7913, 0.8157, 0.7957, 0.7994, 0.7913, 0.8157, 0.8019, 0.8126, 0.7957, 0.7994, 0.7957, 0.7994, 0.8019, 0.8126, 0.8063, 0.7963, 0.8019, 0.8126, 0.8125, 0.8094, 0.8063, 0.7963, 0.7837, 0.7832, 0.7894, 0.7863, 0.7938, 0.77, 0.7736, 0.7963, 0.7793, 0.7994, 0.7837, 0.7832, 0.7837, 0.7832, 0.7793, 0.7994, 0.7894, 0.7863, 0.7793, 0.7994, 0.785, 0.8026, 0.7894, 0.7863, 0.7736, 0.7963, 0.7692, 0.8126, 0.7793, 0.7994, 0.7692, 0.8126, 0.775, 0.8157, 0.7793, 0.7994, 0.7793, 0.7994, 0.775, 0.8157, 0.785, 0.8026, 0.775, 0.8157, 0.7807, 0.8189, 0.785, 0.8026, 0.7751, 0.7863, 0.776, 0.7832, 0.7822, 0.77, 0.7681, 0.8026, 0.7689, 0.7994, 0.7751, 0.7863, 0.7751, 0.7863, 0.7689, 0.7994, 0.776, 0.7832, 0.7689, 0.7994, 0.7698, 0.7963, 0.776, 0.7832, 0.7681, 0.8026, 0.7618, 0.8157, 0.7689, 0.7994, 0.7618, 0.8157, 0.7627, 0.8126, 0.7689, 0.7994, 0.7689, 0.7994, 0.7627, 0.8126, 0.7698, 0.7963, 0.7627, 0.8126, 0.7635, 0.8094, 0.7698, 0.7963, 0.7822, 0.7832, 0.7751, 0.7863, 0.7822, 0.77, 0.7822, 0.7963, 0.7751, 0.7994, 0.7822, 0.7832, 0.7822, 0.7832, 0.7751, 0.7994, 0.7751, 0.7863, 0.7751, 0.7994, 0.7681, 0.8026, 0.7751, 0.7863, 0.7822, 0.7963, 0.7751, 0.8126, 0.7751, 0.7994, 0.7751, 0.8126, 0.7681, 0.8157, 0.7751, 0.7994, 0.7751, 0.7994, 0.7681, 0.8157, 0.7681, 0.8026, 0.7681, 0.8157, 0.761, 0.8189, 0.7681, 0.8026, 0.8356, 0.855, 0.825, 0.8518, 0.8312, 0.873, 0.84, 0.8369, 0.8293, 0.8338, 0.8356, 0.855, 0.8356, 0.855, 0.8293, 0.8338, 0.825, 0.8518, 0.8293, 0.8338, 0.8187, 0.8306, 0.825, 0.8518, 0.84, 0.8369, 0.8337, 0.8157, 0.8293, 0.8338, 0.8337, 0.8157, 0.8231, 0.8126, 0.8293, 0.8338, 0.8293, 0.8338, 0.8231, 0.8126, 0.8187, 0.8306, 0.8231, 0.8126, 0.8125, 0.8094, 0.8187, 0.8306, 0.7558, 0.8518, 0.755, 0.855, 0.752, 0.873, 0.7597, 0.8306, 0.7588, 0.8338, 0.7558, 0.8518, 0.7558, 0.8518, 0.7588, 0.8338, 0.755, 0.855, 0.7588, 0.8338, 0.758, 0.8369, 0.755, 0.855, 0.7597, 0.8306, 0.7627, 0.8126, 0.7588, 0.8338, 0.7627, 0.8126, 0.7618, 0.8157, 0.7588, 0.8338, 0.7588, 0.8338, 0.7618, 0.8157, 0.758, 0.8369, 0.7618, 0.8157, 0.761, 0.8189, 0.758, 0.8369, 0.7899, 0.8518, 0.8, 0.855, 0.7938, 0.873, 0.7861, 0.8306, 0.7962, 0.8338, 0.7899, 0.8518, 0.7899, 0.8518, 0.7962, 0.8338, 0.8, 0.855, 0.7962, 0.8338, 0.8063, 0.8369, 0.8, 0.855, 0.7861, 0.8306, 0.7923, 0.8126, 0.7962, 0.8338, 0.7923, 0.8126, 0.8024, 0.8157, 0.7962, 0.8338, 0.7962, 0.8338, 0.8024, 0.8157, 0.8063, 0.8369, 0.8024, 0.8157, 0.8125, 0.8189, 0.8063, 0.8369, 0.825, 0.855, 0.8351, 0.8518, 0.8312, 0.873, 0.8187, 0.8369, 0.8288, 0.8338, 0.825, 0.855, 0.825, 0.855, 0.8288, 0.8338, 0.8351, 0.8518, 0.8288, 0.8338, 0.8389, 0.8306, 0.8351, 0.8518, 0.8187, 0.8369, 0.8226, 0.8157, 0.8288, 0.8338, 0.8226, 0.8157, 0.8327, 0.8126, 0.8288, 0.8338, 0.8288, 0.8338, 0.8327, 0.8126, 0.8389, 0.8306, 0.8327, 0.8126, 0.8428, 0.8094, 0.8389, 0.8306, 0.8552, 0.8518, 0.8623, 0.855, 0.8615, 0.873, 0.849, 0.8306, 0.8561, 0.8338, 0.8552, 0.8518, 0.8552, 0.8518, 0.8561, 0.8338, 0.8623, 0.855, 0.8561, 0.8338, 0.8632, 0.8369, 0.8623, 0.855, 0.849, 0.8306, 0.8498, 0.8126, 0.8561, 0.8338, 0.8498, 0.8126, 0.8569, 0.8157, 0.8561, 0.8338, 0.8561, 0.8338, 0.8569, 0.8157, 0.8632, 0.8369, 0.8569, 0.8157, 0.864, 0.8189, 0.8632, 0.8369, 0.87, 0.855, 0.8692, 0.8518, 0.873, 0.873, 0.867, 0.8369, 0.8662, 0.8338, 0.87, 0.855, 0.87, 0.855, 0.8662, 0.8338, 0.8692, 0.8518, 0.8662, 0.8338, 0.8653, 0.8306, 0.8692, 0.8518, 0.867, 0.8369, 0.8632, 0.8157, 0.8662, 0.8338, 0.8632, 0.8157, 0.8623, 0.8126, 0.8662, 0.8338, 0.8662, 0.8338, 0.8623, 0.8126, 0.8653, 0.8306, 0.8623, 0.8126, 0.8615, 0.8094, 0.8653, 0.8306, 0.8615, 0.8518, 0.8558, 0.855, 0.8615, 0.873, 0.8615, 0.8306, 0.8558, 0.8338, 0.8615, 0.8518, 0.8615, 0.8518, 0.8558, 0.8338, 0.8558, 0.855, 0.8558, 0.8338, 0.85, 0.8369, 0.8558, 0.855, 0.8615, 0.8306, 0.8558, 0.8126, 0.8558, 0.8338, 0.8558, 0.8126, 0.85, 0.8157, 0.8558, 0.8338, 0.8558, 0.8338, 0.85, 0.8157, 0.85, 0.8369, 0.85, 0.8157, 0.8443, 0.8189, 0.85, 0.8369, 0.8, 0.8518, 0.7894, 0.855, 0.7938, 0.873, 0.8063, 0.8306, 0.7957, 0.8338, 0.8, 0.8518, 0.8, 0.8518, 0.7957, 0.8338, 0.7894, 0.855, 0.7957, 0.8338, 0.785, 0.8369, 0.7894, 0.855, 0.8063, 0.8306, 0.8019, 0.8126, 0.7957, 0.8338, 0.8019, 0.8126, 0.7913, 0.8157, 0.7957, 0.8338, 0.7957, 0.8338, 0.7913, 0.8157, 0.785, 0.8369, 0.7913, 0.8157, 0.7807, 0.8189, 0.785, 0.8369, 0.7692, 0.855, 0.7635, 0.8518, 0.7635, 0.873, 0.775, 0.8369, 0.7692, 0.8338, 0.7692, 0.855, 0.7692, 0.855, 0.7692, 0.8338, 0.7635, 0.8518, 0.7692, 0.8338, 0.7635, 0.8306, 0.7635, 0.8518, 0.775, 0.8369, 0.775, 0.8157, 0.7692, 0.8338, 0.775, 0.8157, 0.7692, 0.8126, 0.7692, 0.8338, 0.7692, 0.8338, 0.7692, 0.8126, 0.7635, 0.8306, 0.7692, 0.8126, 0.7635, 0.8094, 0.7635, 0.8306, 0.7627, 0.855, 0.7698, 0.8518, 0.7635, 0.873, 0.7618, 0.8369, 0.7689, 0.8338, 0.7627, 0.855, 0.7627, 0.855, 0.7689, 0.8338, 0.7698, 0.8518, 0.7689, 0.8338, 0.776, 0.8306, 0.7698, 0.8518, 0.7618, 0.8369, 0.7681, 0.8157, 0.7689, 0.8338, 0.7681, 0.8157, 0.7751, 0.8126, 0.7689, 0.8338, 0.7689, 0.8338, 0.7751, 0.8126, 0.776, 0.8306, 0.7751, 0.8126, 0.7822, 0.8094, 0.776, 0.8306, 0.8187, 0.8369, 0.8063, 0.8369, 0.8125, 0.8189, 0.825, 0.855, 0.8125, 0.855, 0.8187, 0.8369, 0.8187, 0.8369, 0.8125, 0.855, 0.8063, 0.8369, 0.8125, 0.855, 0.8, 0.855, 0.8063, 0.8369, 0.825, 0.855, 0.8187, 0.873, 0.8125, 0.855, 0.8187, 0.873, 0.8063, 0.873, 0.8125, 0.855, 0.8125, 0.855, 0.8063, 0.873, 0.8, 0.855, 0.8063, 0.873, 0.7938, 0.873, 0.8, 0.855, 0.849, 0.8306, 0.8389, 0.8306, 0.8428, 0.8094, 0.8552, 0.8518, 0.8452, 0.8518, 0.849, 0.8306, 0.849, 0.8306, 0.8452, 0.8518, 0.8389, 0.8306, 0.8452, 0.8518, 0.8351, 0.8518, 0.8389, 0.8306, 0.8552, 0.8518, 0.8514, 0.873, 0.8452, 0.8518, 0.8514, 0.873, 0.8413, 0.873, 0.8452, 0.8518, 0.8452, 0.8518, 0.8413, 0.873, 0.8351, 0.8518, 0.8413, 0.873, 0.8312, 0.873, 0.8351, 0.8518, 0.867, 0.8369, 0.8632, 0.8369, 0.864, 0.8189, 0.87, 0.855, 0.8662, 0.855, 0.867, 0.8369, 0.867, 0.8369, 0.8662, 0.855, 0.8632, 0.8369, 0.8662, 0.855, 0.8623, 0.855, 0.8632, 0.8369, 0.87, 0.855, 0.8692, 0.873, 0.8662, 0.855, 0.8692, 0.873, 0.8653, 0.873, 0.8662, 0.855, 0.8662, 0.855, 0.8653, 0.873, 0.8623, 0.855, 0.8653, 0.873, 0.8615, 0.873, 0.8623, 0.855, 0.8615, 0.8306, 0.8653, 0.8306, 0.8615, 0.8094, 0.8615, 0.8518, 0.8653, 0.8518, 0.8615, 0.8306, 0.8615, 0.8306, 0.8653, 0.8518, 0.8653, 0.8306, 0.8653, 0.8518, 0.8692, 0.8518, 0.8653, 0.8306, 0.8615, 0.8518, 0.8653, 0.873, 0.8653, 0.8518, 0.8653, 0.873, 0.8692, 0.873, 0.8653, 0.8518, 0.8653, 0.8518, 0.8692, 0.873, 0.8692, 0.8518, 0.8692, 0.873, 0.873, 0.873, 0.8692, 0.8518, 0.84, 0.8369, 0.85, 0.8369, 0.8443, 0.8189, 0.8356, 0.855, 0.8457, 0.855, 0.84, 0.8369, 0.84, 0.8369, 0.8457, 0.855, 0.85, 0.8369, 0.8457, 0.855, 0.8558, 0.855, 0.85, 0.8369, 0.8356, 0.855, 0.8413, 0.873, 0.8457, 0.855, 0.8413, 0.873, 0.8514, 0.873, 0.8457, 0.855, 0.8457, 0.855, 0.8514, 0.873, 0.8558, 0.855, 0.8514, 0.873, 0.8615, 0.873, 0.8558, 0.855, 0.8063, 0.8306, 0.8187, 0.8306, 0.8125, 0.8094, 0.8, 0.8518, 0.8125, 0.8518, 0.8063, 0.8306, 0.8063, 0.8306, 0.8125, 0.8518, 0.8187, 0.8306, 0.8125, 0.8518, 0.825, 0.8518, 0.8187, 0.8306, 0.8, 0.8518, 0.8063, 0.873, 0.8125, 0.8518, 0.8063, 0.873, 0.8187, 0.873, 0.8125, 0.8518, 0.8125, 0.8518, 0.8187, 0.873, 0.825, 0.8518, 0.8187, 0.873, 0.8312, 0.873, 0.825, 0.8518, 0.775, 0.8369, 0.785, 0.8369, 0.7807, 0.8189, 0.7692, 0.855, 0.7793, 0.855, 0.775, 0.8369, 0.775, 0.8369, 0.7793, 0.855, 0.785, 0.8369, 0.7793, 0.855, 0.7894, 0.855, 0.785, 0.8369, 0.7692, 0.855, 0.7736, 0.873, 0.7793, 0.855, 0.7736, 0.873, 0.7837, 0.873, 0.7793, 0.855, 0.7793, 0.855, 0.7837, 0.873, 0.7894, 0.855, 0.7837, 0.873, 0.7938, 0.873, 0.7894, 0.855, 0.7597, 0.8306, 0.7635, 0.8306, 0.7635, 0.8094, 0.7558, 0.8518, 0.7597, 0.8518, 0.7597, 0.8306, 0.7597, 0.8306, 0.7597, 0.8518, 0.7635, 0.8306, 0.7597, 0.8518, 0.7635, 0.8518, 0.7635, 0.8306, 0.7558, 0.8518, 0.7558, 0.873, 0.7597, 0.8518, 0.7558, 0.873, 0.7597, 0.873, 0.7597, 0.8518, 0.7597, 0.8518, 0.7597, 0.873, 0.7635, 0.8518, 0.7597, 0.873, 0.7635, 0.873, 0.7635, 0.8518, 0.7618, 0.8369, 0.758, 0.8369, 0.761, 0.8189, 0.7627, 0.855, 0.7588, 0.855, 0.7618, 0.8369, 0.7618, 0.8369, 0.7588, 0.855, 0.758, 0.8369, 0.7588, 0.855, 0.755, 0.855, 0.758, 0.8369, 0.7627, 0.855, 0.7597, 0.873, 0.7588, 0.855, 0.7597, 0.873, 0.7558, 0.873, 0.7588, 0.855, 0.7588, 0.855, 0.7558, 0.873, 0.755, 0.855, 0.7558, 0.873, 0.752, 0.873, 0.755, 0.855, 0.7861, 0.8306, 0.776, 0.8306, 0.7822, 0.8094, 0.7899, 0.8518, 0.7798, 0.8518, 0.7861, 0.8306, 0.7861, 0.8306, 0.7798, 0.8518, 0.776, 0.8306, 0.7798, 0.8518, 0.7698, 0.8518, 0.776, 0.8306, 0.7899, 0.8518, 0.7837, 0.873, 0.7798, 0.8518, 0.7837, 0.873, 0.7736, 0.873, 0.7798, 0.8518, 0.7798, 0.8518, 0.7736, 0.873, 0.7698, 0.8518, 0.7736, 0.873, 0.7635, 0.873, 0.7698, 0.8518, 0.9743, 0.6354, 0.9714, 0.6563, 0.8751, 0.625, 0.8751, 0.625, 0.9714, 0.5937, 0.9743, 0.6146, 0.9495, 0.6919, 0.9346, 0.7069, 0.8751, 0.625, 0.8751, 0.625, 0.9714, 0.6563, 0.9617, 0.675, 0.8959, 0.7226, 0.8751, 0.7262, 0.8751, 0.625, 0.8751, 0.625, 0.9346, 0.7069, 0.9157, 0.7161, 0.7757, 0.6146, 0.7788, 0.5937, 0.8751, 0.625, 0.8751, 0.625, 0.7788, 0.6563, 0.7757, 0.6354, 0.9617, 0.575, 0.9714, 0.5937, 0.8751, 0.625, 0.8751, 0.625, 0.9346, 0.5431, 0.9495, 0.5581, 0.8345, 0.7164, 0.8156, 0.7069, 0.8751, 0.625, 0.8751, 0.625, 0.8751, 0.7262, 0.8543, 0.7228, 0.7888, 0.6749, 0.7788, 0.6563, 0.8751, 0.625, 0.8751, 0.625, 0.8156, 0.7069, 0.801, 0.6917, 0.801, 0.5583, 0.8156, 0.5431, 0.8751, 0.625, 0.8751, 0.625, 0.7788, 0.5937, 0.7888, 0.5751, 0.8543, 0.5272, 0.8751, 0.5238, 0.8751, 0.625, 0.8751, 0.625, 0.8156, 0.5431, 0.8345, 0.5336, 0.9157, 0.5339, 0.9346, 0.5431, 0.8751, 0.625, 0.8751, 0.625, 0.8751, 0.5238, 0.8959, 0.5274])
_uv.active_render = True
_uv = me_colobotmesh.uv_layers.new(name='UV_2')
_uv.uv.foreach_set('vector', [0.75, 0.02891, 0.6667, 0.02891, 0.6667, 0.01927, 0.6545, 0.02891, 0.6863, 0.02891, 0.603, 0.01927, 0.3455, 0.02891, 0.4485, 0.02891, 0.397, 0.01927, 0.25, 0.02891, 0.2818, 0.02891, 0.3333, 0.01927, 0.5, 0.02891, 0.4167, 0.02891, 0.5, 0.01927, 0.5, 0.02891, 0.5833, 0.02891, 0.5833, 0.04987, 0.75, 0.02891, 0.7182, 0.02891, 0.8015, 0.04987, 0.6545, 0.02891, 0.5515, 0.02891, 0.603, 0.04987, 0.3455, 0.02891, 0.3137, 0.02891, 0.2622, 0.04987, 0.25, 0.02891, 0.3333, 0.02891, 0.25, 0.04987, 0.5, 0.107, 0.4167, 0.1019, 0.5, 0.08096, 0.75, 0.09179, 0.6667, 0.09686, 0.6667, 0.07083, 0.9253, 0.107, 0.8669, 0.1019, 0.8669, 0.08096, 0.9045, 0.09179, 0.9114, 0.09686, 0.853, 0.07083, 0.7629, 0.107, 0.8101, 0.1019, 0.7267, 0.08096, 0.5, 0.09179, 0.5876, 0.09686, 0.5515, 0.07083, 0.2371, 0.107, 0.3248, 0.1019, 0.2733, 0.08096, 0.09549, 0.09179, 0.1427, 0.09686, 0.1788, 0.07083, 0.07467, 0.107, 0.08161, 0.1019, 0.1331, 0.08096, 0.25, 0.09179, 0.1916, 0.09686, 0.25, 0.07083, 0.7629, 0.107, 0.6752, 0.1019, 0.7267, 0.1358, 0.09549, 0.09179, 0.08855, 0.09686, 0.06366, 0.1257, 0.25, 0.09179, 0.3333, 0.09686, 0.2818, 0.1257, 0.5, 0.1935, 0.7378, 0.1935, 0.8212, 0.1935, 0.5, 0.1935, 0.9363, 0.1935, 0.9682, 0.1935, 0.5, 0.1935, 0.9682, 0.1935, 0.9363, 0.1935, 0.5, 0.1935, 0.2622, 0.1935, 0.1788, 0.1935, 0.5, 0.107, 0.5833, 0.1019, 0.5515, 0.1358, 0.75, 0.09179, 0.8084, 0.09686, 0.8015, 0.1257, 0.9253, 0.107, 0.9184, 0.1019, 0.9502, 0.1358, 0.9045, 0.09179, 0.8573, 0.09686, 0.9045, 0.1257, 0.5, 0.09179, 0.4124, 0.09686, 0.4485, 0.1257, 0.2371, 0.107, 0.1899, 0.1019, 0.1899, 0.1358, 0.07467, 0.107, 0.1331, 0.1019, 0.08161, 0.1358, 0.6545, 0.1935, 0.5515, 0.1935, 0.603, 0.1647, 0.9045, 0.1935, 0.8212, 0.1935, 0.853, 0.1596, 1.0, 0.1935, 0.9682, 0.1935, 0.9751, 0.1647, 0.9045, 0.1935, 0.9363, 0.1935, 0.9045, 0.1596, 0.6545, 0.1935, 0.7378, 0.1935, 0.6906, 0.1647, 0.3455, 0.1935, 0.4485, 0.1935, 0.397, 0.1596, 0.09549, 0.1935, 0.1788, 0.1935, 0.1427, 0.1647, 0.0, 0.1935, 0.03183, 0.1935, 0.03183, 0.1596, 0.09549, 0.1935, 0.06366, 0.1935, 0.08855, 0.1647, 0.3455, 0.1935, 0.2622, 0.1935, 0.3137, 0.1596, 0.5, 0.1935, 0.4485, 0.1935, 0.5515, 0.1935, 0.5, 0.1935, 0.8212, 0.1935, 0.7378, 0.1935, 0.5, 0.1935, 0.5515, 0.1935, 0.4485, 0.1935, 0.5, 0.1935, 0.06366, 0.1935, 0.03183, 0.1935, 0.5, 0.1935, 0.03183, 0.1935, 0.06366, 0.1935, 0.5, 0.1935, 0.1788, 0.1935, 0.2622, 0.1935, 0.5833, 0.009635, 0.5, 0.009635, 0.5, 0.0, 0.6667, 0.01927, 0.5833, 0.01927, 0.5833, 0.009635, 0.5833, 0.009635, 0.5833, 0.01927, 0.5, 0.009635, 0.5833, 0.01927, 0.5, 0.01927, 0.5, 0.009635, 0.6667, 0.01927, 0.6667, 0.02891, 0.5833, 0.01927, 0.6667, 0.02891, 0.5833, 0.02891, 0.5833, 0.01927, 0.5833, 0.01927, 0.5833, 0.02891, 0.5, 0.01927, 0.5833, 0.02891, 0.5, 0.02891, 0.5, 0.01927, 0.5515, 0.009635, 0.5833, 0.009635, 0.5, 0.0, 0.603, 0.01927, 0.6348, 0.01927, 0.5515, 0.009635, 0.5515, 0.009635, 0.6348, 0.01927, 0.5833, 0.009635, 0.6348, 0.01927, 0.6667, 0.01927, 0.5833, 0.009635, 0.603, 0.01927, 0.6863, 0.02891, 0.6348, 0.01927, 0.6863, 0.02891, 0.7182, 0.02891, 0.6348, 0.01927, 0.6348, 0.01927, 0.7182, 0.02891, 0.6667, 0.01927, 0.7182, 0.02891, 0.75, 0.02891, 0.6667, 0.01927, 0.4485, 0.009635, 0.5515, 0.009635, 0.5, 0.0, 0.397, 0.01927, 0.5, 0.01927, 0.4485, 0.009635, 0.4485, 0.009635, 0.5, 0.01927, 0.5515, 0.009635, 0.5, 0.01927, 0.603, 0.01927, 0.5515, 0.009635, 0.397, 0.01927, 0.4485, 0.02891, 0.5, 0.01927, 0.4485, 0.02891, 0.5515, 0.02891, 0.5, 0.01927, 0.5, 0.01927, 0.5515, 0.02891, 0.603, 0.01927, 0.5515, 0.02891, 0.6545, 0.02891, 0.603, 0.01927, 0.4167, 0.009635, 0.4485, 0.009635, 0.5, 0.0, 0.3333, 0.01927, 0.3652, 0.01927, 0.4167, 0.009635, 0.4167, 0.009635, 0.3652, 0.01927, 0.4485, 0.009635, 0.3652, 0.01927, 0.397, 0.01927, 0.4485, 0.009635, 0.3333, 0.01927, 0.2818, 0.02891, 0.3652, 0.01927, 0.2818, 0.02891, 0.3137, 0.02891, 0.3652, 0.01927, 0.3652, 0.01927, 0.3137, 0.02891, 0.397, 0.01927, 0.3137, 0.02891, 0.3455, 0.02891, 0.397, 0.01927, 0.5, 0.009635, 0.4167, 0.009635, 0.5, 0.0, 0.5, 0.01927, 0.4167, 0.01927, 0.5, 0.009635, 0.5, 0.009635, 0.4167, 0.01927, 0.4167, 0.009635, 0.4167, 0.01927, 0.3333, 0.01927, 0.4167, 0.009635, 0.5, 0.01927, 0.4167, 0.02891, 0.4167, 0.01927, 0.4167, 0.02891, 0.3333, 0.02891, 0.4167, 0.01927, 0.4167, 0.01927, 0.3333, 0.02891, 0.3333, 0.01927, 0.3333, 0.02891, 0.25, 0.02891, 0.3333, 0.01927, 0.6667, 0.07083, 0.75, 0.07083, 0.75, 0.09179, 0.5833, 0.04987, 0.6667, 0.04987, 0.6667, 0.07083, 0.6667, 0.07083, 0.6667, 0.04987, 0.75, 0.07083, 0.6667, 0.04987, 0.75, 0.04987, 0.75, 0.07083, 0.5833, 0.04987, 0.5833, 0.02891, 0.6667, 0.04987, 0.5833, 0.02891, 0.6667, 0.02891, 0.6667, 0.04987, 0.6667, 0.04987, 0.6667, 0.02891, 0.75, 0.04987, 0.6667, 0.02891, 0.75, 0.02891, 0.75, 0.04987, 0.853, 0.07083, 0.8212, 0.07083, 0.9045, 0.09179, 0.8015, 0.04987, 0.7697, 0.04987, 0.853, 0.07083, 0.853, 0.07083, 0.7697, 0.04987, 0.8212, 0.07083, 0.7697, 0.04987, 0.7378, 0.04987, 0.8212, 0.07083, 0.8015, 0.04987, 0.7182, 0.02891, 0.7697, 0.04987, 0.7182, 0.02891, 0.6863, 0.02891, 0.7697, 0.04987, 0.7697, 0.04987, 0.6863, 0.02891, 0.7378, 0.04987, 0.6863, 0.02891, 0.6545, 0.02891, 0.7378, 0.04987, 0.5515, 0.07083, 0.4485, 0.07083, 0.5, 0.09179, 0.603, 0.04987, 0.5, 0.04987, 0.5515, 0.07083, 0.5515, 0.07083, 0.5, 0.04987, 0.4485, 0.07083, 0.5, 0.04987, 0.397, 0.04987, 0.4485, 0.07083, 0.603, 0.04987, 0.5515, 0.02891, 0.5, 0.04987, 0.5515, 0.02891, 0.4485, 0.02891, 0.5, 0.04987, 0.5, 0.04987, 0.4485, 0.02891, 0.397, 0.04987, 0.4485, 0.02891, 0.3455, 0.02891, 0.397, 0.04987, 0.1788, 0.07083, 0.147, 0.07083, 0.09549, 0.09179, 0.2622, 0.04987, 0.2303, 0.04987, 0.1788, 0.07083, 0.1788, 0.07083, 0.2303, 0.04987, 0.147, 0.07083, 0.2303, 0.04987, 0.1985, 0.04987, 0.147, 0.07083, 0.2622, 0.04987, 0.3137, 0.02891, 0.2303, 0.04987, 0.3137, 0.02891, 0.2818, 0.02891, 0.2303, 0.04987, 0.2303, 0.04987, 0.2818, 0.02891, 0.1985, 0.04987, 0.2818, 0.02891, 0.25, 0.02891, 0.1985, 0.04987, 0.25, 0.07083, 0.3333, 0.07083, 0.25, 0.09179, 0.25, 0.04987, 0.3333, 0.04987, 0.25, 0.07083, 0.25, 0.07083, 0.3333, 0.04987, 0.3333, 0.07083, 0.3333, 0.04987, 0.4167, 0.04987, 0.3333, 0.07083, 0.25, 0.04987, 0.3333, 0.02891, 0.3333, 0.04987, 0.3333, 0.02891, 0.4167, 0.02891, 0.3333, 0.04987, 0.3333, 0.04987, 0.4167, 0.02891, 0.4167, 0.04987, 0.4167, 0.02891, 0.5, 0.02891, 0.4167, 0.04987, 0.5, 0.05493, 0.4167, 0.04987, 0.5, 0.02891, 0.5, 0.08096, 0.4167, 0.0759, 0.5, 0.05493, 0.5, 0.05493, 0.4167, 0.0759, 0.4167, 0.04987, 0.4167, 0.0759, 0.3333, 0.07083, 0.4167, 0.04987, 0.5, 0.08096, 0.4167, 0.1019, 0.4167, 0.0759, 0.4167, 0.1019, 0.3333, 0.09686, 0.4167, 0.0759, 0.4167, 0.0759, 0.3333, 0.09686, 0.3333, 0.07083, 0.3333, 0.09686, 0.25, 0.09179, 0.3333, 0.07083, 0.5833, 0.04987, 0.5, 0.05493, 0.5, 0.02891, 0.6667, 0.07083, 0.5833, 0.0759, 0.5833, 0.04987, 0.5833, 0.04987, 0.5833, 0.0759, 0.5, 0.05493, 0.5833, 0.0759, 0.5, 0.08096, 0.5, 0.05493, 0.6667, 0.07083, 0.6667, 0.09686, 0.5833, 0.0759, 0.6667, 0.09686, 0.5833, 0.1019, 0.5833, 0.0759, 0.5833, 0.0759, 0.5833, 0.1019, 0.5, 0.08096, 0.5833, 0.1019, 0.5, 0.107, 0.5, 0.08096, 0.8084, 0.05493, 0.75, 0.04987, 0.75, 0.02891, 0.8669, 0.08096, 0.8084, 0.0759, 0.8084, 0.05493, 0.8084, 0.05493, 0.8084, 0.0759, 0.75, 0.04987, 0.8084, 0.0759, 0.75, 0.07083, 0.75, 0.04987, 0.8669, 0.08096, 0.8669, 0.1019, 0.8084, 0.0759, 0.8669, 0.1019, 0.8084, 0.09686, 0.8084, 0.0759, 0.8084, 0.0759, 0.8084, 0.09686, 0.75, 0.07083, 0.8084, 0.09686, 0.75, 0.09179, 0.75, 0.07083, 0.8015, 0.04987, 0.8084, 0.05493, 0.75, 0.02891, 0.853, 0.07083, 0.8599, 0.0759, 0.8015, 0.04987, 0.8015, 0.04987, 0.8599, 0.0759, 0.8084, 0.05493, 0.8599, 0.0759, 0.8669, 0.08096, 0.8084, 0.05493, 0.853, 0.07083, 0.9114, 0.09686, 0.8599, 0.0759, 0.9114, 0.09686, 0.9184, 0.1019, 0.8599, 0.0759, 0.8599, 0.0759, 0.9184, 0.1019, 0.8669, 0.08096, 0.9184, 0.1019, 0.9253, 0.107, 0.8669, 0.08096, 0.6906, 0.05493, 0.7378, 0.04987, 0.6545, 0.02891, 0.7267, 0.08096, 0.774, 0.0759, 0.6906, 0.05493, 0.6906, 0.05493, 0.774, 0.0759, 0.7378, 0.04987, 0.774, 0.0759, 0.8212, 0.07083, 0.7378, 0.04987, 0.7267, 0.08096, 0.8101, 0.1019, 0.774, 0.0759, 0.8101, 0.1019, 0.8573, 0.09686, 0.774, 0.0759, 0.774, 0.0759, 0.8573, 0.09686, 0.8212, 0.07083, 0.8573, 0.09686, 0.9045, 0.09179, 0.8212, 0.07083, 0.603, 0.04987, 0.6906, 0.05493, 0.6545, 0.02891, 0.5515, 0.07083, 0.6391, 0.0759, 0.603, 0.04987, 0.603, 0.04987, 0.6391, 0.0759, 0.6906, 0.05493, 0.6391, 0.0759, 0.7267, 0.08096, 0.6906, 0.05493, 0.5515, 0.07083, 0.5876, 0.09686, 0.6391, 0.0759, 0.5876, 0.09686, 0.6752, 0.1019, 0.6391, 0.0759, 0.6391, 0.0759, 0.6752, 0.1019, 0.7267, 0.08096, 0.6752, 0.1019, 0.7629, 0.107, 0.7267, 0.08096, 0.3094, 0.05493, 0.397, 0.04987, 0.3455, 0.02891, 0.2733, 0.08096, 0.3609, 0.0759, 0.3094, 0.05493, 0.3094, 0.05493, 0.3609, 0.0759, 0.397, 0.04987, 0.3609, 0.0759, 0.4485, 0.07083, 0.397, 0.04987, 0.2733, 0.08096, 0.3248, 0.1019, 0.3609, 0.0759, 0.3248, 0.1019, 0.4124, 0.09686, 0.3609, 0.0759, 0.3609, 0.0759, 0.4124, 0.09686, 0.4485, 0.07083, 0.4124, 0.09686, 0.5, 0.09179, 0.4485, 0.07083, 0.2622, 0.04987, 0.3094, 0.05493, 0.3455, 0.02891, 0.1788, 0.07083, 0.226, 0.0759, 0.2622, 0.04987, 0.2622, 0.04987, 0.226, 0.0759, 0.3094, 0.05493, 0.226, 0.0759, 0.2733, 0.08096, 0.3094, 0.05493, 0.1788, 0.07083, 0.1427, 0.09686, 0.226, 0.0759, 0.1427, 0.09686, 0.1899, 0.1019, 0.226, 0.0759, 0.226, 0.0759, 0.1899, 0.1019, 0.2733, 0.08096, 0.1899, 0.1019, 0.2371, 0.107, 0.2733, 0.08096, 0.1916, 0.05493, 0.1985, 0.04987, 0.25, 0.02891, 0.1331, 0.08096, 0.1401, 0.0759, 0.1916, 0.05493, 0.1916, 0.05493, 0.1401, 0.0759, 0.1985, 0.04987, 0.1401, 0.0759, 0.147, 0.07083, 0.1985, 0.04987, 0.1331, 0.08096, 0.08161, 0.1019, 0.1401, 0.0759, 0.08161, 0.1019, 0.08855, 0.09686, 0.1401, 0.0759, 0.1401, 0.0759, 0.08855, 0.09686, 0.147, 0.07083, 0.08855, 0.09686, 0.09549, 0.09179, 0.147, 0.07083, 0.25, 0.04987, 0.1916, 0.05493, 0.25, 0.02891, 0.25, 0.07083, 0.1916, 0.0759, 0.25, 0.04987, 0.25, 0.04987, 0.1916, 0.0759, 0.1916, 0.05493, 0.1916, 0.0759, 0.1331, 0.08096, 0.1916, 0.05493, 0.25, 0.07083, 0.1916, 0.09686, 0.1916, 0.0759, 0.1916, 0.09686, 0.1331, 0.1019, 0.1916, 0.0759, 0.1916, 0.0759, 0.1331, 0.1019, 0.1331, 0.08096, 0.1331, 0.1019, 0.07467, 0.107, 0.1331, 0.08096, 0.6906, 0.1647, 0.603, 0.1596, 0.6545, 0.1935, 0.7267, 0.1358, 0.6391, 0.1308, 0.6906, 0.1647, 0.6906, 0.1647, 0.6391, 0.1308, 0.603, 0.1596, 0.6391, 0.1308, 0.5515, 0.1257, 0.603, 0.1596, 0.7267, 0.1358, 0.6752, 0.1019, 0.6391, 0.1308, 0.6752, 0.1019, 0.5876, 0.09686, 0.6391, 0.1308, 0.6391, 0.1308, 0.5876, 0.09686, 0.5515, 0.1257, 0.5876, 0.09686, 0.5, 0.09179, 0.5515, 0.1257, 0.03183, 0.1596, 0.02489, 0.1647, 0.0, 0.1935, 0.06366, 0.1257, 0.05672, 0.1308, 0.03183, 0.1596, 0.03183, 0.1596, 0.05672, 0.1308, 0.02489, 0.1647, 0.05672, 0.1308, 0.04978, 0.1358, 0.02489, 0.1647, 0.06366, 0.1257, 0.08855, 0.09686, 0.05672, 0.1308, 0.08855, 0.09686, 0.08161, 0.1019, 0.05672, 0.1308, 0.05672, 0.1308, 0.08161, 0.1019, 0.04978, 0.1358, 0.08161, 0.1019, 0.07467, 0.107, 0.04978, 0.1358, 0.3137, 0.1596, 0.397, 0.1647, 0.3455, 0.1935, 0.2818, 0.1257, 0.3652, 0.1308, 0.3137, 0.1596, 0.3137, 0.1596, 0.3652, 0.1308, 0.397, 0.1647, 0.3652, 0.1308, 0.4485, 0.1358, 0.397, 0.1647, 0.2818, 0.1257, 0.3333, 0.09686, 0.3652, 0.1308, 0.3333, 0.09686, 0.4167, 0.1019, 0.3652, 0.1308, 0.3652, 0.1308, 0.4167, 0.1019, 0.4485, 0.1358, 0.4167, 0.1019, 0.5, 0.107, 0.4485, 0.1358, 0.603, 0.1647, 0.6863, 0.1596, 0.6545, 0.1935, 0.5515, 0.1358, 0.6348, 0.1308, 0.603, 0.1647, 0.603, 0.1647, 0.6348, 0.1308, 0.6863, 0.1596, 0.6348, 0.1308, 0.7182, 0.1257, 0.6863, 0.1596, 0.5515, 0.1358, 0.5833, 0.1019, 0.6348, 0.1308, 0.5833, 0.1019, 0.6667, 0.09686, 0.6348, 0.1308, 0.6348, 0.1308, 0.6667, 0.09686, 0.7182, 0.1257, 0.6667, 0.09686, 0.75, 0.09179, 0.7182, 0.1257, 0.853, 0.1596, 0.9114, 0.1647, 0.9045, 0.1935, 0.8015, 0.1257, 0.8599, 0.1308, 0.853, 0.1596, 0.853, 0.1596, 0.8599, 0.1308, 0.9114, 0.1647, 0.8599, 0.1308, 0.9184, 0.1358, 0.9114, 0.1647, 0.8015, 0.1257, 0.8084, 0.09686, 0.8599, 0.1308, 0.8084, 0.09686, 0.8669, 0.1019, 0.8599, 0.1308, 0.8599, 0.1308, 0.8669, 0.1019, 0.9184, 0.1358, 0.8669, 0.1019, 0.9253, 0.107, 0.9184, 0.1358, 0.9751, 0.1647, 0.9682, 0.1596, 1.0, 0.1935, 0.9502, 0.1358, 0.9433, 0.1308, 0.9751, 0.1647, 0.9751, 0.1647, 0.9433, 0.1308, 0.9682, 0.1596, 0.9433, 0.1308, 0.9363, 0.1257, 0.9682, 0.1596, 0.9502, 0.1358, 0.9184, 0.1019, 0.9433, 0.1308, 0.9184, 0.1019, 0.9114, 0.09686, 0.9433, 0.1308, 0.9433, 0.1308, 0.9114, 0.09686, 0.9363, 0.1257, 0.9114, 0.09686, 0.9045, 0.09179, 0.9363, 0.1257, 0.9045, 0.1596, 0.8573, 0.1647, 0.9045, 0.1935, 0.9045, 0.1257, 0.8573, 0.1308, 0.9045, 0.1596, 0.9045, 0.1596, 0.8573, 0.1308, 0.8573, 0.1647, 0.8573, 0.1308, 0.8101, 0.1358, 0.8573, 0.1647, 0.9045, 0.1257, 0.8573, 0.09686, 0.8573, 0.1308, 0.8573, 0.09686, 0.8101, 0.1019, 0.8573, 0.1308, 0.8573, 0.1308, 0.8101, 0.1019, 0.8101, 0.1358, 0.8101, 0.1019, 0.7629, 0.107, 0.8101, 0.1358, 0.397, 0.1596, 0.3094, 0.1647, 0.3455, 0.1935, 0.4485, 0.1257, 0.3609, 0.1308, 0.397, 0.1596, 0.397, 0.1596, 0.3609, 0.1308, 0.3094, 0.1647, 0.3609, 0.1308, 0.2733, 0.1358, 0.3094, 0.1647, 0.4485, 0.1257, 0.4124, 0.09686, 0.3609, 0.1308, 0.4124, 0.09686, 0.3248, 0.1019, 0.3609, 0.1308, 0.3609, 0.1308, 0.3248, 0.1019, 0.2733, 0.1358, 0.3248, 0.1019, 0.2371, 0.107, 0.2733, 0.1358, 0.1427, 0.1647, 0.09549, 0.1596, 0.09549, 0.1935, 0.1899, 0.1358, 0.1427, 0.1308, 0.1427, 0.1647, 0.1427, 0.1647, 0.1427, 0.1308, 0.09549, 0.1596, 0.1427, 0.1308, 0.09549, 0.1257, 0.09549, 0.1596, 0.1899, 0.1358, 0.1899, 0.1019, 0.1427, 0.1308, 0.1899, 0.1019, 0.1427, 0.09686, 0.1427, 0.1308, 0.1427, 0.1308, 0.1427, 0.09686, 0.09549, 0.1257, 0.1427, 0.09686, 0.09549, 0.09179, 0.09549, 0.1257, 0.08855, 0.1647, 0.147, 0.1596, 0.09549, 0.1935, 0.08161, 0.1358, 0.1401, 0.1308, 0.08855, 0.1647, 0.08855, 0.1647, 0.1401, 0.1308, 0.147, 0.1596, 0.1401, 0.1308, 0.1985, 0.1257, 0.147, 0.1596, 0.08161, 0.1358, 0.1331, 0.1019, 0.1401, 0.1308, 0.1331, 0.1019, 0.1916, 0.09686, 0.1401, 0.1308, 0.1401, 0.1308, 0.1916, 0.09686, 0.1985, 0.1257, 0.1916, 0.09686, 0.25, 0.09179, 0.1985, 0.1257, 0.5515, 0.1358, 0.4485, 0.1358, 0.5, 0.107, 0.603, 0.1647, 0.5, 0.1647, 0.5515, 0.1358, 0.5515, 0.1358, 0.5, 0.1647, 0.4485, 0.1358, 0.5, 0.1647, 0.397, 0.1647, 0.4485, 0.1358, 0.603, 0.1647, 0.5515, 0.1935, 0.5, 0.1647, 0.5515, 0.1935, 0.4485, 0.1935, 0.5, 0.1647, 0.5, 0.1647, 0.4485, 0.1935, 0.397, 0.1647, 0.4485, 0.1935, 0.3455, 0.1935, 0.397, 0.1647, 0.8015, 0.1257, 0.7182, 0.1257, 0.75, 0.09179, 0.853, 0.1596, 0.7697, 0.1596, 0.8015, 0.1257, 0.8015, 0.1257, 0.7697, 0.1596, 0.7182, 0.1257, 0.7697, 0.1596, 0.6863, 0.1596, 0.7182, 0.1257, 0.853, 0.1596, 0.8212, 0.1935, 0.7697, 0.1596, 0.8212, 0.1935, 0.7378, 0.1935, 0.7697, 0.1596, 0.7697, 0.1596, 0.7378, 0.1935, 0.6863, 0.1596, 0.7378, 0.1935, 0.6545, 0.1935, 0.6863, 0.1596, 0.9502, 0.1358, 0.9184, 0.1358, 0.9253, 0.107, 0.9751, 0.1647, 0.9433, 0.1647, 0.9502, 0.1358, 0.9502, 0.1358, 0.9433, 0.1647, 0.9184, 0.1358, 0.9433, 0.1647, 0.9114, 0.1647, 0.9184, 0.1358, 0.9751, 0.1647, 0.9682, 0.1935, 0.9433, 0.1647, 0.9682, 0.1935, 0.9363, 0.1935, 0.9433, 0.1647, 0.9433, 0.1647, 0.9363, 0.1935, 0.9114, 0.1647, 0.9363, 0.1935, 0.9045, 0.1935, 0.9114, 0.1647, 0.9045, 0.1257, 0.9363, 0.1257, 0.9045, 0.09179, 0.9045, 0.1596, 0.9363, 0.1596, 0.9045, 0.1257, 0.9045, 0.1257, 0.9363, 0.1596, 0.9363, 0.1257, 0.9363, 0.1596, 0.9682, 0.1596, 0.9363, 0.1257, 0.9045, 0.1596, 0.9363, 0.1935, 0.9363, 0.1596, 0.9363, 0.1935, 0.9682, 0.1935, 0.9363, 0.1596, 0.9363, 0.1596, 0.9682, 0.1935, 0.9682, 0.1596, 0.9682, 0.1935, 1.0, 0.1935, 0.9682, 0.1596, 0.7267, 0.1358, 0.8101, 0.1358, 0.7629, 0.107, 0.6906, 0.1647, 0.774, 0.1647, 0.7267, 0.1358, 0.7267, 0.1358, 0.774, 0.1647, 0.8101, 0.1358, 0.774, 0.1647, 0.8573, 0.1647, 0.8101, 0.1358, 0.6906, 0.1647, 0.7378, 0.1935, 0.774, 0.1647, 0.7378, 0.1935, 0.8212, 0.1935, 0.774, 0.1647, 0.774, 0.1647, 0.8212, 0.1935, 0.8573, 0.1647, 0.8212, 0.1935, 0.9045, 0.1935, 0.8573, 0.1647, 0.4485, 0.1257, 0.5515, 0.1257, 0.5, 0.09179, 0.397, 0.1596, 0.5, 0.1596, 0.4485, 0.1257, 0.4485, 0.1257, 0.5, 0.1596, 0.5515, 0.1257, 0.5, 0.1596, 0.603, 0.1596, 0.5515, 0.1257, 0.397, 0.1596, 0.4485, 0.1935, 0.5, 0.1596, 0.4485, 0.1935, 0.5515, 0.1935, 0.5, 0.1596, 0.5, 0.1596, 0.5515, 0.1935, 0.603, 0.1596, 0.5515, 0.1935, 0.6545, 0.1935, 0.603, 0.1596, 0.1899, 0.1358, 0.2733, 0.1358, 0.2371, 0.107, 0.1427, 0.1647, 0.226, 0.1647, 0.1899, 0.1358, 0.1899, 0.1358, 0.226, 0.1647, 0.2733, 0.1358, 0.226, 0.1647, 0.3094, 0.1647, 0.2733, 0.1358, 0.1427, 0.1647, 0.1788, 0.1935, 0.226, 0.1647, 0.1788, 0.1935, 0.2622, 0.1935, 0.226, 0.1647, 0.226, 0.1647, 0.2622, 0.1935, 0.3094, 0.1647, 0.2622, 0.1935, 0.3455, 0.1935, 0.3094, 0.1647, 0.06366, 0.1257, 0.09549, 0.1257, 0.09549, 0.09179, 0.03183, 0.1596, 0.06366, 0.1596, 0.06366, 0.1257, 0.06366, 0.1257, 0.06366, 0.1596, 0.09549, 0.1257, 0.06366, 0.1596, 0.09549, 0.1596, 0.09549, 0.1257, 0.03183, 0.1596, 0.03183, 0.1935, 0.06366, 0.1596, 0.03183, 0.1935, 0.06366, 0.1935, 0.06366, 0.1596, 0.06366, 0.1596, 0.06366, 0.1935, 0.09549, 0.1596, 0.06366, 0.1935, 0.09549, 0.1935, 0.09549, 0.1596, 0.08161, 0.1358, 0.04978, 0.1358, 0.07467, 0.107, 0.08855, 0.1647, 0.05672, 0.1647, 0.08161, 0.1358, 0.08161, 0.1358, 0.05672, 0.1647, 0.04978, 0.1358, 0.05672, 0.1647, 0.02489, 0.1647, 0.04978, 0.1358, 0.08855, 0.1647, 0.06366, 0.1935, 0.05672, 0.1647, 0.06366, 0.1935, 0.03183, 0.1935, 0.05672, 0.1647, 0.05672, 0.1647, 0.03183, 0.1935, 0.02489, 0.1647, 0.03183, 0.1935, 0.0, 0.1935, 0.02489, 0.1647, 0.2818, 0.1257, 0.1985, 0.1257, 0.25, 0.09179, 0.3137, 0.1596, 0.2303, 0.1596, 0.2818, 0.1257, 0.2818, 0.1257, 0.2303, 0.1596, 0.1985, 0.1257, 0.2303, 0.1596, 0.147, 0.1596, 0.1985, 0.1257, 0.3137, 0.1596, 0.2622, 0.1935, 0.2303, 0.1596, 0.2622, 0.1935, 0.1788, 0.1935, 0.2303, 0.1596, 0.2303, 0.1596, 0.1788, 0.1935, 0.147, 0.1596, 0.1788, 0.1935, 0.09549, 0.1935, 0.147, 0.1596, 0.8212, 0.1935, 0.9045, 0.1935, 0.5, 0.1935, 0.5, 0.1935, 0.6545, 0.1935, 0.7378, 0.1935, 0.9682, 0.1935, 1.0, 0.1935, 0.5, 0.1935, 0.5, 0.1935, 0.9045, 0.1935, 0.9363, 0.1935, 0.9363, 0.1935, 0.9045, 0.1935, 0.5, 0.1935, 0.5, 0.1935, 1.0, 0.1935, 0.9682, 0.1935, 0.1788, 0.1935, 0.09549, 0.1935, 0.5, 0.1935, 0.5, 0.1935, 0.3455, 0.1935, 0.2622, 0.1935, 0.5515, 0.1935, 0.6545, 0.1935, 0.5, 0.1935, 0.5, 0.1935, 0.3455, 0.1935, 0.4485, 0.1935, 0.7378, 0.1935, 0.6545, 0.1935, 0.5, 0.1935, 0.5, 0.1935, 0.9045, 0.1935, 0.8212, 0.1935, 0.4485, 0.1935, 0.3455, 0.1935, 0.5, 0.1935, 0.5, 0.1935, 0.6545, 0.1935, 0.5515, 0.1935, 0.03183, 0.1935, 0.0, 0.1935, 0.5, 0.1935, 0.5, 0.1935, 0.09549, 0.1935, 0.06366, 0.1935, 0.06366, 0.1935, 0.09549, 0.1935, 0.5, 0.1935, 0.5, 0.1935, 0.0, 0.1935, 0.03183, 0.1935, 0.2622, 0.1935, 0.3455, 0.1935, 0.5, 0.1935, 0.5, 0.1935, 0.09549, 0.1935, 0.1788, 0.1935])
me_colobotmesh.materials.append(mat_colobotmesh_mat_1)
me_colobotmesh.materials.append(mat_colobotmesh_mat_2)
me_colobotmesh.use_remesh_preserve_volume = False
me_colobotmesh.use_remesh_preserve_attributes = False
me_colobotmesh.use_mirror_vertex_groups = False
me_colobotmesh.update()

# ---- objects
ob_pchnij = bpy.data.objects.new('Pchnij', me_cylinder)
ob_zmia_d = bpy.data.objects.new('Zmiażdż', me_colobotmesh)

# ---- transforms, parenting, visibility, modifiers, constraints
ob_pchnij.location = (2.235e-08, -1.065e-06, 29.5)
ob_pchnij.lineart.crease_threshold = 0.0
ob_zmia_d.location = (0.0, 0.0, 0.0)
ob_zmia_d.rotation_euler = (1.571, 0.0, 0.0)
ob_zmia_d.lineart.crease_threshold = 0.0

# ---- collection membership
col_collection_1.objects.link(ob_pchnij)
col_collection_1.objects.link(ob_zmia_d)

# ---- scene / render settings (as saved in the file)
scene.frame_start = 1; scene.frame_end = 250; scene.frame_set(1)
scene.render.engine = 'BLENDER_EEVEE_NEXT'
scene.render.image_settings.color_depth = '16'
scene.render.resolution_percentage = 50
scene.render.dither_intensity = 0.0
scene.cycles.use_denoising = False
scene.cycles.samples = 10
scene.cycles.sampling_pattern = 'TABULATED_SOBOL'
scene.cycles.light_sampling_threshold = 0.0
scene.cycles.use_adaptive_sampling = False
scene.cycles.use_light_tree = False
scene.cycles.blur_glossy = 0.0
scene.cycles.volume_bounces = 1
scene.cycles.pixel_filter_type = 'GAUSSIAN'
scene.cycles.sample_clamp_indirect = 0.0
scene.view_settings.view_transform = 'Standard'
bpy.context.view_layer.update()

# ---- added for rendering (the .blend has no active camera and no usable light): camera, sun
cam_auto = bpy.data.cameras.new('AutoCamera')
cam_auto.lens = 50.0
cam_auto.sensor_width = 36.0
cam_auto.clip_end = 1000.0
ob_auto_camera = bpy.data.objects.new('AutoCamera', cam_auto)
scene.collection.objects.link(ob_auto_camera)
ob_auto_camera.location = (32.7125, -39.275, 52.6833)
ob_auto_camera.rotation_euler = (1.09748, -7.21219e-08, 0.694738)
scene.camera = ob_auto_camera
light_auto_sun = bpy.data.lights.new('AutoSun', 'SUN')
light_auto_sun.energy = 3.0
light_auto_sun.angle = 0.0523599
ob_auto_sun = bpy.data.objects.new('AutoSun', light_auto_sun)
scene.collection.objects.link(ob_auto_sun)
ob_auto_sun.rotation_euler = (0.872665, 0.174533, 0.523599)
bpy.context.view_layer.update()
